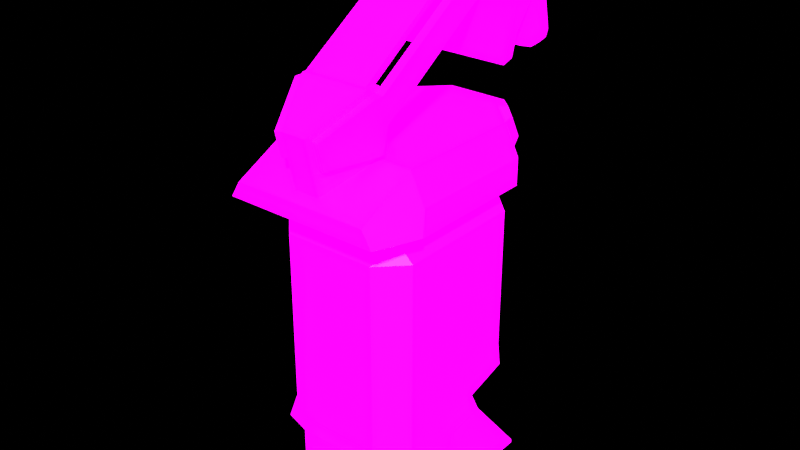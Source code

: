 # Source: 8_Projector.blend  (saved by Blender 3.3.6; exported with 4.5.12 LTS)
import bpy
from mathutils import Matrix  # noqa: F401  (used for matrix-valued properties, if any)

bpy.ops.wm.read_factory_settings(use_empty=True)
scene = bpy.context.scene
scene.name = 'Scene'

# ---- images (referenced by path relative to the original .blend; pixels are not part of the script)
import os
ASSET_DIR = os.environ.get("B2B_ASSET_DIR", "")  # directory of the original .blend (textures are referenced by path, not embedded)
HERE = os.path.dirname(os.path.abspath(__file__))  # packed textures are extracted next to this script under _unpacked/

def load_image(name, relpath, width, height, colorspace="sRGB"):
    """Load a texture the original file referenced (path relative to the .blend, or extracted next to this script)."""
    p = next((c for c in (os.path.join(HERE, relpath), os.path.join(ASSET_DIR, relpath)) if relpath and os.path.exists(c)), "")
    if p:
        img = bpy.data.images.load(p, check_existing=True)
        img.name = name
    else:  # same state as the original file: an image datablock whose file is absent (Cycles renders it pink)
        img = bpy.data.images.new(name, width, height)
        img.source = "FILE"
        img.filepath = "//" + (relpath or name)
    img.colorspace_settings.name = colorspace
    return img
img_8_projector_basecolor_jpg_001 = load_image('8_Projector_BaseColor.jpg.001', '8_Projector_BaseColor.jpg', 1024, 1024, 'sRGB')
img_skylit_garage_4k_hdr = load_image('skylit_garage_4k.hdr', 'skylit_garage_4k.hdr', 1024, 1024, 'Linear Rec.709')

# ---- materials (node trees are filled in below, after node groups)
mat_8_projector = bpy.data.materials.new('8_Projector')

# ---- node groups
ng_auto_smooth = bpy.data.node_groups.new('Auto Smooth', 'GeometryNodeTree')
_s = ng_auto_smooth.interface.new_socket(name='Geometry', in_out='OUTPUT', socket_type='NodeSocketGeometry')
_s = ng_auto_smooth.interface.new_socket(name='Geometry', in_out='INPUT', socket_type='NodeSocketGeometry')
_s = ng_auto_smooth.interface.new_socket(name='Angle', in_out='INPUT', socket_type='NodeSocketFloat')
_s.subtype = 'ANGLE'
_s.min_value = 0.0
_s.max_value = 3.142
ng_auto_smooth.is_modifier = True
_N = ng_auto_smooth.nodes; _L = ng_auto_smooth.links
n0 = _N.new('NodeGroupOutput'); n0.name = 'Group Output'; n0.location = (480, -100)
n1 = _N.new('NodeGroupInput'); n1.name = 'Group Input'; n1.location = (-420, -300)
n2 = _N.new('NodeGroupInput'); n2.name = 'Group Input.001'; n2.location = (-60, -100)
n3 = _N.new('GeometryNodeSetShadeSmooth'); n3.name = 'Set Shade Smooth'; n3.location = (120, -100)
n3.domain = 'EDGE'
n4 = _N.new('GeometryNodeSetShadeSmooth'); n4.name = 'Set Shade Smooth.001'; n4.location = (300, -100)
n5 = _N.new('GeometryNodeInputMeshEdgeAngle'); n5.name = 'Edge Angle'; n5.location = (-420, -220)
n6 = _N.new('GeometryNodeInputEdgeSmooth'); n6.name = 'Is Edge Smooth'; n6.location = (-60, -160)
n7 = _N.new('GeometryNodeInputShadeSmooth'); n7.name = 'Is Face Smooth'; n7.location = (-240, -340)
n8 = _N.new('FunctionNodeBooleanMath'); n8.name = 'Boolean Math'; n8.location = (-60, -220)
n9 = _N.new('FunctionNodeCompare'); n9.name = 'Compare'; n9.location = (-240, -180)
n9.operation = 'LESS_EQUAL'
_L.new(n5.outputs[0], n9.inputs[0])
_L.new(n4.outputs[0], n0.inputs[0])
_L.new(n1.outputs[1], n9.inputs[1])
_L.new(n9.outputs[0], n8.inputs[0])
_L.new(n7.outputs[0], n8.inputs[1])
_L.new(n2.outputs[0], n3.inputs[0])
_L.new(n6.outputs[0], n3.inputs[1])
_L.new(n3.outputs[0], n4.inputs[0])
_L.new(n8.outputs[0], n3.inputs[2])
n0.is_active_output = True

# ---- material node trees
mat_8_projector.use_nodes = True; mat_8_projector.node_tree.nodes.clear()
_N = mat_8_projector.node_tree.nodes; _L = mat_8_projector.node_tree.links
n0 = _N.new('ShaderNodeBsdfPrincipled'); n0.name = 'Principled BSDF'; n0.location = (10, 300)
n0.distribution = 'GGX'
n0.subsurface_method = 'RANDOM_WALK_SKIN'
n0.inputs[3].default_value = 1.45
n0.inputs[28].default_value = 1.0
n1 = _N.new('ShaderNodeOutputMaterial'); n1.name = 'Material Output'; n1.location = (300, 300)
n2 = _N.new('ShaderNodeTexImage'); n2.name = 'Image Texture'; n2.location = (-384, 265)
n2.image = img_8_projector_basecolor_jpg_001
_L.new(n0.outputs[0], n1.inputs[0])
_L.new(n2.outputs[0], n0.inputs[0])
_L.new(n2.outputs[0], n0.inputs[27])
n1.is_active_output = True

# ---- world
world_world = bpy.data.worlds.new('World'); scene.world = world_world
world_world.use_nodes = True; world_world.node_tree.nodes.clear()
_N = world_world.node_tree.nodes; _L = world_world.node_tree.links
n0 = _N.new('ShaderNodeOutputWorld'); n0.name = 'World Output'; n0.location = (457, 298)
n1 = _N.new('ShaderNodeBackground'); n1.name = 'Background'; n1.location = (10, 300)
n2 = _N.new('ShaderNodeMixShader'); n2.name = 'Mix Shader'; n2.location = (207, 308)
n3 = _N.new('ShaderNodeLightPath'); n3.name = 'Light Path'; n3.location = (5, 683)
n4 = _N.new('ShaderNodeBackground'); n4.name = 'Background.001'; n4.location = (10, 157)
n4.inputs[0].default_value = (0.0, 0.0, 0.0, 1.0)
n5 = _N.new('ShaderNodeTexEnvironment'); n5.name = 'Environment Texture'; n5.location = (-458, 295)
n5.image = img_skylit_garage_4k_hdr
n6 = _N.new('ShaderNodeMapping'); n6.name = 'Mapping'; n6.location = (-748, 359)
n6.width = 240
n7 = _N.new('ShaderNodeTexCoord'); n7.name = 'Texture Coordinate'; n7.location = (-958, 342)
_L.new(n5.outputs[0], n1.inputs[0])
_L.new(n2.outputs[0], n0.inputs[0])
_L.new(n1.outputs[0], n2.inputs[1])
_L.new(n4.outputs[0], n2.inputs[2])
_L.new(n3.outputs[0], n2.inputs[0])
_L.new(n6.outputs[0], n5.inputs[0])
_L.new(n7.outputs[0], n6.inputs[0])
n0.is_active_output = True
world_world.color = (0.05088, 0.05088, 0.05088)
world_world.use_sun_shadow = False
world_world.sun_shadow_jitter_overblur = 0.0

# ---- meshes
me_cube_011 = bpy.data.meshes.new('Cube.011')
me_cube_011.from_pydata([(0.08986, 0.4062, 1.066), (0.08986, 0.3938, 1.089), (0.125, 0.3613, 1.089), (0.08108, 0.3851, 1.055), (0.08108, 0.429, 0.9691), (0.08108, 0.3655, 1.093), (0.1482, 0.3642, 0.9691), (0.114, 0.332, 1.093), (0.143, 0.3232, 1.055), (0.1435, 0.3556, 1.066), (0.1464, 0.3891, 0.9966), (0.08986, 0.4417, 0.9966), (-0.08986, 0.4062, 1.066), (-0.08986, 0.3938, 1.089), (-0.125, 0.3613, 1.089), (-0.08108, 0.3851, 1.055), (-0.08108, 0.429, 0.9691), (-0.08108, 0.3655, 1.093), (-0.1482, 0.3642, 0.9691), (-0.114, 0.332, 1.093), (-0.143, 0.3232, 1.055), (-0.1435, 0.3556, 1.066), (-0.1464, 0.3891, 0.9966), (-0.08986, 0.4417, 0.9966), (0.172, -0.07571, 0.8841), (0.172, 0.235, 0.8841), (0.08108, 0.3336, 0.8841), (0.172, -0.1577, 0.8841), (0.08108, 0.4329, 0.9615), (0.08108, 0.3616, 1.1), (0.0637, -0.1455, 1.254), (0.2057, 0.2347, 1.101), (0.1038, -0.1577, 1.1), (0.07132, -0.2305, 1.063), (0.2057, -0.2471, 1.055), (0.235, -0.3364, 0.9615), (0.03882, -0.3033, 1.027), (0.2057, -0.1577, 1.1), (0.2057, -0.07571, 1.1), (0.2057, -0.3364, 1.01), (0.08687, -0.1801, 1.286), (0.08687, -0.1522, 1.286), (0.03882, -0.3426, 1.192), (0.1038, -0.1129, 1.1), (0.1038, -0.1522, 1.286), (0.1038, -0.1971, 1.286), (0.08687, 0.2071, 1.533), (0.0637, 0.2138, 1.501), (0.08687, 0.1792, 1.533), (0.25, -0.07571, 0.931), (0.25, -0.07571, 1.009), (0.25, -0.1577, 1.009), (0.25, -0.1577, 0.931), (0.2734, -0.1937, 0.952), (0.25, 0.235, 0.931), (0.25, 0.2349, 1.009), (0.1833, 0.336, 0.9615), (0.07132, -0.2698, 1.239), (-0.172, -0.07571, 0.8841), (-0.172, 0.235, 0.8841), (-0.08108, 0.3336, 0.8841), (-0.172, -0.1577, 0.8841), (-0.08108, 0.4329, 0.9615), (-0.08108, 0.3616, 1.1), (-0.0637, -0.1455, 1.254), (-0.2057, 0.2347, 1.101), (-0.1038, -0.1577, 1.1), (-0.07132, -0.2305, 1.063), (-0.2057, -0.2471, 1.055), (-0.235, -0.3364, 0.9615), (-0.03882, -0.3033, 1.027), (-0.2057, -0.1577, 1.1), (-0.2057, -0.07571, 1.1), (-0.2057, -0.3364, 1.01), (-0.08687, -0.1801, 1.286), (-0.08687, -0.1522, 1.286), (-0.03882, -0.3426, 1.192), (-0.1038, -0.1129, 1.1), (-0.1038, -0.1522, 1.286), (-0.1038, -0.1971, 1.286), (-0.08687, 0.2071, 1.533), (-0.0637, 0.2138, 1.501), (-0.08687, 0.1792, 1.533), (-0.25, -0.07571, 0.931), (-0.25, -0.07571, 1.009), (-0.25, -0.1577, 1.009), (-0.25, -0.1577, 0.931), (-0.2734, -0.1937, 0.952), (-0.25, 0.235, 0.931), (-0.25, 0.2349, 1.009), (-0.1833, 0.336, 0.9615), (-0.07132, -0.2698, 1.239), (0.2153, 0.3336, 0.0), (0.2153, -0.07571, 0.0), (0.172, -0.07571, 0.8841), (0.2153, -0.07571, 0.4172), (0.155, 0.1739, 0.2735), (0.1774, 0.05632, 0.2462), (0.155, 0.2308, 0.1603), (0.1774, 0.08119, 0.1724), (0.172, 0.235, 0.8841), (0.08108, 0.3336, 0.8841), (0.1167, 0.3337, 0.417), (0.2153, 0.235, 0.4172), (0.1167, 0.3336, 0.8213), (0.1167, 0.3336, 0.5391), (0.1669, 0.2422, 0.6321), (0.1669, 0.2422, 0.751), (0.2153, -0.07571, 0.5391), (0.2153, -0.07571, 0.844), (0.1167, 0.3336, 0.844), (0.1167, 0.3336, 0.5619), (0.2153, 0.235, 0.5391), (0.2153, 0.235, 0.844), (0.1006, 0.2885, 0.7892), (0.1006, 0.2885, 0.594), (0.1992, 0.2511, 0.6114), (0.1992, 0.2511, 0.7718), (0.2153, 0.2468, 0.3388), (0.2153, -0.0457, 0.2569), (0.2153, 0.00676, 0.1139), (0.2153, 0.3336, 0.009902), (0.2153, -0.1382, 0.1139), (0.2153, -0.1382, 0.0), (0.172, -0.1577, 0.8841), (0.2153, -0.1591, 0.3794), (0.1397, -0.2347, 0.3452), (0.2153, -0.1591, 0.2627), (0.1397, -0.2347, 0.2666), (0.2153, -0.1944, 0.2028), (0.1397, -0.2347, 0.5391), (0.2153, -0.1591, 0.5391), (0.1397, -0.2347, 0.844), (0.2153, -0.1591, 0.844), (-0.2153, 0.3336, 0.0), (-0.2153, -0.07571, 0.0), (-0.172, -0.07571, 0.8841), (-0.2153, -0.07571, 0.4172), (-0.155, 0.1739, 0.2735), (-0.1774, 0.05632, 0.2462), (-0.155, 0.2308, 0.1603), (-0.1774, 0.08119, 0.1724), (-0.172, 0.235, 0.8841), (-0.08108, 0.3336, 0.8841), (-0.1167, 0.3337, 0.417), (-0.2153, 0.235, 0.4172), (-0.1167, 0.3336, 0.8213), (-0.1167, 0.3336, 0.5391), (-0.1669, 0.2422, 0.6321), (-0.1669, 0.2422, 0.751), (-0.2153, -0.07571, 0.5391), (-0.2153, -0.07571, 0.844), (-0.1167, 0.3336, 0.844), (-0.1167, 0.3336, 0.5619), (-0.2153, 0.235, 0.5391), (-0.2153, 0.235, 0.844), (-0.1006, 0.2885, 0.7892), (-0.1006, 0.2885, 0.594), (-0.1992, 0.2511, 0.6114), (-0.1992, 0.2511, 0.7718), (-0.2153, 0.2468, 0.3388), (-0.2153, -0.0457, 0.2569), (-0.2153, 0.00676, 0.1139), (-0.2153, 0.3336, 0.009902), (-0.2153, -0.1382, 0.1139), (-0.2153, -0.1382, 0.0), (-0.172, -0.1577, 0.8841), (-0.2153, -0.1591, 0.3794), (-0.1397, -0.2347, 0.3452), (-0.2153, -0.1591, 0.2627), (-0.1397, -0.2347, 0.2666), (-0.2153, -0.1944, 0.2028), (-0.1397, -0.2347, 0.5391), (-0.2153, -0.1591, 0.5391), (-0.1397, -0.2347, 0.844), (-0.2153, -0.1591, 0.844), (0.06851, -0.3341, 1.182), (0.1298, -0.1969, 1.269), (0.06842, -0.3164, 1.107), (0.128, -0.1655, 1.116), (0.1291, -0.1655, 1.27), (0.1291, -0.1487, 1.19), (0.1038, -0.1488, 1.19), (0.1038, -0.1657, 1.27), (0.1031, -0.1614, 1.117), (0.04501, -0.3072, 1.109), (0.1049, -0.1926, 1.27), (0.04509, -0.3249, 1.184), (0.102, 0.2272, 1.441), (0.102, 0.2104, 1.52), (0.1273, 0.2274, 1.441), (0.1273, 0.2105, 1.52), (-0.06851, -0.3341, 1.182), (-0.1298, -0.1969, 1.269), (-0.06842, -0.3164, 1.107), (-0.128, -0.1655, 1.116), (-0.1291, -0.1655, 1.27), (-0.1291, -0.1487, 1.19), (-0.1038, -0.1488, 1.19), (-0.1038, -0.1657, 1.27), (-0.1031, -0.1614, 1.117), (-0.04501, -0.3072, 1.109), (-0.1049, -0.1926, 1.27), (-0.04509, -0.3249, 1.184), (-0.102, 0.2272, 1.441), (-0.102, 0.2104, 1.52), (-0.1273, 0.2274, 1.441), (-0.1273, 0.2105, 1.52), (0.1299, 0.2071, 1.533), (0.1299, 0.2363, 1.401), (0.1299, 0.2441, 1.541), (0.1299, 0.2729, 1.41), (0.08874, 0.1966, 1.58), (0.08362, 0.236, 1.577), (0.2163, 0.2363, 1.401), (0.2163, 0.2148, 1.498), (0.2053, 0.2725, 1.412), (0.2053, 0.2533, 1.499), (0.07942, 0.2722, 1.238), (0.07942, 0.3064, 1.259), (0.1576, 0.3064, 1.259), (0.1658, 0.2722, 1.238), (0.2163, 0.2729, 1.41), (0.1658, 0.3088, 1.248), (0.08874, 0.2336, 1.588), (0.1232, 0.2461, 1.532), (0.2163, 0.2517, 1.506), (0.07942, 0.3088, 1.248), (0.1911, 0.2542, 1.319), (0.1911, 0.2908, 1.329), (0.1047, 0.2542, 1.319), (0.1047, 0.2896, 1.335), (0.1814, 0.2894, 1.336), (0.08874, 0.2735, 1.597), (0.1299, 0.2839, 1.55), (0.2163, 0.3127, 1.419), (0.2163, 0.2916, 1.515), (0.08362, 0.2759, 1.586), (0.1232, 0.2859, 1.541), (0.2053, 0.3124, 1.421), (0.2053, 0.2932, 1.508), (-0.1299, 0.2071, 1.533), (-0.1299, 0.2363, 1.401), (-0.1299, 0.2441, 1.541), (-0.1299, 0.2729, 1.41), (-0.08874, 0.1966, 1.58), (-0.08362, 0.236, 1.577), (-0.2163, 0.2363, 1.401), (-0.2163, 0.2148, 1.498), (-0.2053, 0.2725, 1.412), (-0.2053, 0.2533, 1.499), (-0.07942, 0.2722, 1.238), (-0.07942, 0.3064, 1.259), (-0.1576, 0.3064, 1.259), (-0.1658, 0.2722, 1.238), (-0.2163, 0.2729, 1.41), (-0.1658, 0.3088, 1.248), (-0.08874, 0.2336, 1.588), (-0.1232, 0.2461, 1.532), (-0.2163, 0.2517, 1.506), (-0.07942, 0.3088, 1.248), (-0.1911, 0.2542, 1.319), (-0.1911, 0.2908, 1.329), (-0.1047, 0.2542, 1.319), (-0.1047, 0.2896, 1.335), (-0.1814, 0.2894, 1.336), (-0.08874, 0.2735, 1.597), (-0.1299, 0.2839, 1.55), (-0.2163, 0.3127, 1.419), (-0.2163, 0.2916, 1.515), (-0.08362, 0.2759, 1.586), (-0.1232, 0.2859, 1.541), (-0.2053, 0.3124, 1.421), (-0.2053, 0.2932, 1.508), (0.2349, 0.2897, 1.551), (0.1661, 0.2841, 1.576), (0.1963, 0.2795, 1.597), (0.2259, 0.2841, 1.576), (0.1661, 0.2897, 1.551), (0.1653, 0.2787, 1.601), (0.2349, 0.3167, 1.557), (0.1661, 0.3198, 1.584), (0.1918, 0.3177, 1.594), (0.2259, 0.3112, 1.582), (0.1661, 0.3254, 1.559), (0.1653, 0.3057, 1.607), (0.2139, 0.3212, 1.578), (0.1963, 0.3065, 1.603), (0.1657, 0.317, 1.597), (0.2223, 0.3254, 1.559), (-0.2349, 0.2897, 1.551), (-0.1661, 0.2841, 1.576), (-0.1963, 0.2795, 1.597), (-0.2259, 0.2841, 1.576), (-0.1661, 0.2897, 1.551), (-0.1653, 0.2787, 1.601), (-0.2349, 0.3167, 1.557), (-0.1661, 0.3198, 1.584), (-0.1918, 0.3177, 1.594), (-0.2259, 0.3112, 1.582), (-0.1661, 0.3254, 1.559), (-0.1653, 0.3057, 1.607), (-0.2139, 0.3212, 1.578), (-0.1963, 0.3065, 1.603), (-0.1657, 0.317, 1.597), (-0.2223, 0.3254, 1.559), (0.2349, 0.3404, 1.321), (0.1661, 0.3459, 1.296), (0.1963, 0.3506, 1.275), (0.2259, 0.3459, 1.296), (0.1661, 0.3404, 1.321), (0.1653, 0.3514, 1.271), (0.2349, 0.3674, 1.327), (0.1661, 0.3817, 1.304), (0.1918, 0.3839, 1.294), (0.2259, 0.373, 1.302), (0.1661, 0.3761, 1.329), (0.1653, 0.3784, 1.277), (0.2139, 0.3804, 1.309), (0.1963, 0.3776, 1.281), (0.1657, 0.3845, 1.291), (0.2223, 0.3761, 1.329), (-0.2349, 0.3404, 1.321), (-0.1661, 0.3459, 1.296), (-0.1963, 0.3506, 1.275), (-0.2259, 0.3459, 1.296), (-0.1661, 0.3404, 1.321), (-0.1653, 0.3514, 1.271), (-0.2349, 0.3674, 1.327), (-0.1661, 0.3817, 1.304), (-0.1918, 0.3839, 1.294), (-0.2259, 0.373, 1.302), (-0.1661, 0.3761, 1.329), (-0.1653, 0.3784, 1.277), (-0.2139, 0.3804, 1.309), (-0.1963, 0.3776, 1.281), (-0.1657, 0.3845, 1.291), (-0.2223, 0.3761, 1.329), (3.457e-09, 0.3219, 0.643), (-0.01859, 0.3219, 0.6467), (3.811e-09, 0.1533, 0.6064), (3.811e-09, 0.2985, 0.6064), (-0.0326, 0.1533, 0.6129), (-0.0326, 0.2985, 0.6129), (-0.06024, 0.1533, 0.6313), (-0.06024, 0.2985, 0.6313), (-0.07871, 0.1533, 0.659), (-0.07871, 0.2985, 0.659), (-0.0852, 0.1533, 0.6916), (-0.0852, 0.2985, 0.6916), (-0.07871, 0.1533, 0.7242), (-0.07871, 0.2985, 0.7242), (-0.06024, 0.1533, 0.7518), (-0.06024, 0.2985, 0.7518), (-0.0326, 0.1533, 0.7703), (-0.0326, 0.2985, 0.7703), (3.811e-09, 0.1533, 0.7768), (3.811e-09, 0.2985, 0.7768), (0.0326, 0.1533, 0.7703), (0.0326, 0.2985, 0.7703), (0.06024, 0.1533, 0.7518), (0.06024, 0.2985, 0.7518), (0.07871, 0.1533, 0.7242), (0.07871, 0.2985, 0.7242), (0.0852, 0.1533, 0.6916), (0.0852, 0.2985, 0.6916), (0.07871, 0.1533, 0.659), (0.07871, 0.2985, 0.659), (0.06024, 0.1533, 0.6313), (0.06024, 0.2985, 0.6313), (0.0326, 0.1533, 0.6129), (0.0326, 0.2985, 0.6129), (-0.03435, 0.3219, 0.6572), (-0.04488, 0.3219, 0.673), (-0.04858, 0.3219, 0.6916), (-0.04488, 0.3219, 0.7102), (-0.03435, 0.3219, 0.7259), (-0.01859, 0.3219, 0.7364), (3.457e-09, 0.3219, 0.7401), (0.01859, 0.3219, 0.7364), (0.03435, 0.3219, 0.7259), (0.04488, 0.3219, 0.7102), (0.04858, 0.3219, 0.6916), (0.04488, 0.3219, 0.673), (0.03435, 0.3219, 0.6572), (0.01859, 0.3219, 0.6467), (3.457e-09, 0.3219, 0.6279), (0.02436, 0.3219, 0.6328), (0.04501, 0.3219, 0.6466), (0.05881, 0.3219, 0.6672), (0.06366, 0.3219, 0.6916), (0.05881, 0.3219, 0.7159), (0.04501, 0.3219, 0.7366), (0.02436, 0.3219, 0.7504), (3.457e-09, 0.3219, 0.7552), (-0.02436, 0.3219, 0.7504), (-0.04501, 0.3219, 0.7366), (-0.05881, 0.3219, 0.7159), (-0.06366, 0.3219, 0.6916), (-0.05881, 0.3219, 0.6672), (-0.04501, 0.3219, 0.6466), (-0.02436, 0.3219, 0.6328), (3.636e-09, 0.2968, 0.6571), (0.01321, 0.2968, 0.6597), (0.0244, 0.2968, 0.6672), (0.03189, 0.2968, 0.6784), (0.03451, 0.2968, 0.6916), (0.03189, 0.2968, 0.7048), (0.0244, 0.2968, 0.716), (0.01321, 0.2968, 0.7235), (3.636e-09, 0.2968, 0.7261), (-0.01321, 0.2968, 0.7235), (-0.0244, 0.2968, 0.716), (-0.03189, 0.2968, 0.7048), (-0.03451, 0.2968, 0.6916), (-0.03189, 0.2968, 0.6784), (-0.0244, 0.2968, 0.6672), (-0.01321, 0.2968, 0.6597), (3.636e-09, 0.3156, 0.6571), (0.01321, 0.3156, 0.6597), (0.0244, 0.3156, 0.6672), (0.03189, 0.3156, 0.6784), (0.03451, 0.3156, 0.6916), (0.03189, 0.3156, 0.7048), (0.0244, 0.3156, 0.716), (0.01321, 0.3156, 0.7235), (3.636e-09, 0.3156, 0.7261), (-0.01321, 0.3156, 0.7235), (-0.0244, 0.3156, 0.716), (-0.03189, 0.3156, 0.7048), (-0.03451, 0.3156, 0.6916), (-0.03189, 0.3156, 0.6784), (-0.0244, 0.3156, 0.6672), (-0.01321, 0.3156, 0.6597), (-0.025, 0.3183, 0.6922), (-0.01401, 0.3195, 0.7056), (-0.000593, 0.3183, 0.7166), (-0.01321, 0.3197, 0.6784), (-1.118e-08, 0.3218, 0.6916), (0.01321, 0.3197, 0.7048), (0.000593, 0.3183, 0.6666), (0.01401, 0.3195, 0.6776), (0.025, 0.3183, 0.691), (1.218e-08, 0.2461, 1.532), (1.218e-08, 0.2729, 1.41), (0.117, 0.2729, 1.41), (0.117, 0.2461, 1.532), (1.218e-08, 0.3054, 1.262), (0.08236, 0.2725, 1.538), (0.117, 0.2725, 1.538), (1.218e-08, 0.2725, 1.538), (1.218e-08, 0.2993, 1.416), (0.117, 0.2993, 1.416), (0.08022, 0.2993, 1.416), (1.218e-08, 0.3318, 1.267), (0.08304, 0.2374, 1.571), (1.218e-08, 0.2374, 1.571), (0.08304, 0.2638, 1.577), (1.218e-08, 0.2638, 1.577), (0.117, 0.2969, 1.3), (0.07745, 0.3054, 1.262), (0.07745, 0.3318, 1.267), (0.117, 0.3233, 1.306), (-0.117, 0.2729, 1.41), (-0.117, 0.2461, 1.532), (-0.08236, 0.2725, 1.538), (-0.117, 0.2725, 1.538), (-0.117, 0.2993, 1.416), (-0.08022, 0.2993, 1.416), (-0.08304, 0.2374, 1.571), (-0.08304, 0.2638, 1.577), (-0.117, 0.2969, 1.3), (-0.07745, 0.3054, 1.262), (-0.07745, 0.3318, 1.267), (-0.117, 0.3233, 1.306)], [], [(4, 3, 15, 16), (3, 4, 6, 8), (5, 3, 8, 7), (18, 20, 21, 22), (1, 0, 12, 13), (6, 10, 9, 8), (1, 2, 9, 0), (8, 9, 2, 7), (7, 2, 1, 5), (20, 19, 14, 21), (0, 9, 10, 11), (0, 11, 23, 12), (23, 16, 18, 22), (10, 6, 4, 11), (15, 20, 18, 16), (17, 19, 20, 15), (17, 5, 1, 13), (13, 12, 21, 14), (23, 11, 4, 16), (19, 17, 13, 14), (12, 23, 22, 21), (58, 59, 60, 26, 25, 24), (28, 26, 60, 62), (29, 28, 62, 63), (42, 57, 91, 76), (34, 39, 35, 53), (25, 54, 49, 24), (50, 38, 37, 51), (55, 31, 38, 50), (29, 56, 28), (53, 35, 27, 52), (43, 44, 45, 32), (65, 72, 38, 31), (63, 65, 31, 29), (25, 26, 28, 56, 54), (70, 36, 42, 76), (30, 47, 46, 41), (77, 43, 38, 72), (32, 37, 38, 43), (33, 34, 37, 32), (39, 36, 70, 73), (57, 45, 79, 91), (61, 27, 35, 69), (64, 30, 43, 77), (73, 69, 35, 39), (33, 57, 42, 36), (41, 44, 43, 30), (45, 40, 74, 79), (80, 82, 48, 46), (40, 45, 44, 41), (47, 30, 64, 81), (46, 47, 81, 80), (41, 46, 48, 40), (32, 45, 57, 33), (51, 53, 52), (54, 56, 55), (50, 49, 54, 55), (51, 52, 49, 50), (24, 49, 52, 27), (74, 40, 48, 82), (36, 39, 34, 33), (37, 34, 53, 51), (31, 55, 56, 29), (68, 87, 69, 73), (59, 58, 83, 88), (84, 85, 71, 72), (89, 84, 72, 65), (63, 62, 90), (87, 86, 61, 69), (77, 66, 79, 78), (59, 88, 90, 62, 60), (64, 75, 80, 81), (66, 77, 72, 71), (67, 66, 71, 68), (67, 70, 76, 91), (75, 64, 77, 78), (74, 75, 78, 79), (75, 74, 82, 80), (66, 67, 91, 79), (85, 86, 87), (88, 89, 90), (84, 89, 88, 83), (85, 84, 83, 86), (58, 61, 86, 83), (70, 67, 68, 73), (71, 85, 87, 68), (65, 63, 90, 89), (98, 140, 138, 96), (112, 103, 102, 105), (118, 103, 95, 119), (136, 94, 100, 101, 143, 142), (98, 96, 97, 99), (92, 121, 120, 93), (138, 160, 118, 96), (102, 103, 118), (103, 112, 108, 95), (102, 144, 147, 105), (113, 100, 94, 109), (100, 113, 110, 101), (111, 153, 157, 115), (113, 109, 108, 112), (106, 115, 114, 107), (118, 160, 144, 102), (146, 152, 110, 104), (116, 117, 113, 112), (111, 116, 112, 105), (117, 104, 110, 113), (156, 146, 104, 114), (106, 107, 117, 116), (115, 106, 116, 111), (107, 114, 104, 117), (105, 147, 153, 111), (136, 166, 124, 94), (93, 120, 122, 123), (120, 119, 127, 129, 122), (174, 132, 124, 166), (110, 152, 143, 101), (134, 92, 93, 135), (164, 122, 129, 171), (115, 157, 156, 114), (92, 134, 163, 121), (121, 163, 140, 98), (97, 96, 118, 119), (99, 97, 119, 120), (98, 99, 120, 121), (128, 170, 171, 129), (109, 94, 124, 133), (108, 109, 133, 131), (95, 108, 131, 125), (168, 126, 130, 172), (3, 5, 17, 15), (165, 123, 122, 164), (170, 128, 126, 168), (127, 128, 129), (132, 133, 124), (126, 128, 127, 125), (131, 133, 132, 130), (130, 126, 125, 131), (119, 95, 125, 127), (174, 172, 130, 132), (154, 147, 144, 145), (160, 161, 137, 145), (140, 141, 139, 138), (134, 135, 162, 163), (144, 160, 145), (145, 137, 150, 154), (155, 151, 136, 142), (142, 143, 152, 155), (155, 154, 150, 151), (148, 149, 156, 157), (158, 154, 155, 159), (153, 147, 154, 158), (159, 155, 152, 146), (148, 158, 159, 149), (157, 153, 158, 148), (149, 159, 146, 156), (135, 165, 164, 162), (162, 164, 171, 169, 161), (139, 161, 160, 138), (141, 162, 161, 139), (140, 163, 162, 141), (151, 175, 166, 136), (150, 173, 175, 151), (137, 167, 173, 150), (169, 171, 170), (174, 166, 175), (168, 167, 169, 170), (173, 172, 174, 175), (172, 173, 167, 168), (161, 169, 167, 137), (182, 184, 186, 183), (184, 185, 187, 186), (187, 176, 177, 186), (185, 178, 176, 187), (182, 181, 179, 184), (186, 177, 180, 183), (179, 177, 176, 178), (181, 180, 177, 179), (184, 179, 178, 185), (182, 188, 190, 181), (189, 191, 190, 188), (183, 189, 188, 182), (180, 191, 189, 183), (181, 190, 191, 180), (198, 199, 202, 200), (200, 202, 203, 201), (203, 202, 193, 192), (201, 203, 192, 194), (198, 200, 195, 197), (202, 199, 196, 193), (195, 194, 192, 193), (197, 195, 193, 196), (200, 201, 194, 195), (198, 197, 206, 204), (205, 204, 206, 207), (199, 198, 204, 205), (196, 199, 205, 207), (197, 196, 207, 206), (225, 211, 244, 258), (245, 212, 224, 257), (208, 215, 226, 210), (210, 224, 212, 208), (228, 221, 223, 229), (213, 225, 258, 246), (241, 208, 212, 245), (227, 218, 251, 260), (214, 222, 226, 215), (225, 217, 216, 211), (209, 214, 215, 208), (230, 218, 221, 228), (264, 231, 219, 252), (227, 223, 221, 218), (230, 209, 242, 263), (232, 220, 219, 231), (233, 237, 270, 266), (232, 229, 223, 220), (210, 234, 233, 224), (232, 239, 235, 229), (257, 224, 233, 266), (225, 238, 240, 217), (244, 211, 231, 264), (220, 223, 227, 219), (216, 239, 232), (252, 219, 227, 260), (216, 232, 231, 211), (218, 230, 263, 251), (209, 230, 228, 214), (214, 228, 229, 222), (237, 213, 246, 270), (237, 233, 234, 238), (240, 236, 235, 239), (238, 234, 236, 240), (226, 236, 234, 210), (213, 237, 238, 225), (275, 279, 295, 291), (229, 235, 222), (222, 235, 236, 226), (217, 240, 239, 216), (241, 243, 259, 248), (243, 241, 245, 257), (261, 262, 256, 254), (247, 248, 259, 255), (258, 244, 249, 250), (242, 241, 248, 247), (263, 261, 254, 251), (260, 251, 254, 256), (265, 264, 252, 253), (265, 253, 256, 262), (243, 257, 266, 267), (265, 262, 268, 272), (258, 250, 273, 271), (253, 252, 260, 256), (249, 265, 272), (249, 244, 264, 265), (242, 247, 261, 263), (247, 255, 262, 261), (270, 271, 267, 266), (273, 272, 268, 269), (271, 273, 269, 267), (259, 243, 267, 269), (246, 258, 271, 270), (262, 255, 268), (255, 259, 269, 268), (250, 249, 272, 273), (275, 277, 276, 279), (294, 290, 322, 326), (288, 281, 297, 304), (278, 274, 277, 275), (284, 289, 321, 316), (278, 275, 291, 294), (281, 288, 282, 286), (305, 300, 332, 337), (295, 279, 285, 301), (284, 281, 286, 289), (280, 274, 306, 312), (281, 284, 300, 297), (285, 288, 304, 301), (274, 280, 283, 277), (321, 289, 280, 312), (277, 283, 287, 276), (276, 287, 285, 279), (282, 287, 283, 286), (311, 307, 323, 327), (286, 283, 280, 289), (278, 294, 326, 310), (288, 285, 287, 282), (291, 295, 292, 293), (294, 291, 293, 290), (300, 284, 316, 332), (297, 302, 298, 304), (300, 305, 302, 297), (290, 296, 328, 322), (290, 293, 299, 296), (337, 328, 296, 305), (293, 292, 303, 299), (292, 295, 301, 303), (298, 302, 299, 303), (302, 305, 296, 299), (304, 298, 303, 301), (307, 311, 308, 309), (313, 320, 336, 329), (310, 307, 309, 306), (307, 310, 326, 323), (313, 318, 314, 320), (327, 333, 317, 311), (316, 321, 318, 313), (316, 313, 329, 332), (320, 317, 333, 336), (306, 309, 315, 312), (309, 308, 319, 315), (308, 311, 317, 319), (314, 318, 315, 319), (274, 278, 310, 306), (318, 321, 312, 315), (320, 314, 319, 317), (323, 325, 324, 327), (326, 322, 325, 323), (329, 336, 330, 334), (332, 329, 334, 337), (322, 328, 331, 325), (325, 331, 335, 324), (324, 335, 333, 327), (330, 335, 331, 334), (334, 331, 328, 337), (336, 333, 335, 330), (347, 399, 400, 345), (340, 342, 343, 341), (367, 389, 390, 365), (342, 344, 345, 343), (361, 392, 393, 359), (344, 346, 347, 345), (355, 395, 396, 353), (346, 348, 349, 347), (349, 398, 399, 347), (348, 350, 351, 349), (343, 401, 386, 341), (350, 352, 353, 351), (341, 386, 387, 371), (352, 354, 355, 353), (369, 388, 389, 367), (354, 356, 357, 355), (363, 391, 392, 361), (356, 358, 359, 357), (357, 394, 395, 355), (358, 360, 361, 359), (351, 397, 398, 349), (360, 362, 363, 361), (345, 400, 401, 343), (362, 364, 365, 363), (371, 387, 388, 369), (364, 366, 367, 365), (365, 390, 391, 363), (366, 368, 369, 367), (359, 393, 394, 357), (382, 406, 407, 381), (368, 370, 371, 369), (353, 396, 397, 351), (370, 340, 341, 371), (385, 387, 386, 338), (384, 388, 387, 385), (383, 389, 388, 384), (382, 390, 389, 383), (381, 391, 390, 382), (380, 392, 391, 381), (379, 393, 392, 380), (378, 394, 393, 379), (377, 395, 394, 378), (376, 396, 395, 377), (375, 397, 396, 376), (374, 398, 397, 375), (373, 399, 398, 374), (372, 400, 399, 373), (339, 401, 400, 372), (338, 386, 401, 339), (411, 427, 428, 412), (374, 414, 415, 373), (381, 407, 408, 380), (373, 415, 416, 372), (380, 408, 409, 379), (372, 416, 417, 339), (379, 409, 410, 378), (338, 402, 403, 385), (339, 417, 402, 338), (378, 410, 411, 377), (385, 403, 404, 384), (377, 411, 412, 376), (384, 404, 405, 383), (376, 412, 413, 375), (383, 405, 406, 382), (375, 413, 414, 374), (422, 421, 442, 423), (404, 420, 421, 405), (412, 428, 429, 413), (405, 421, 422, 406), (413, 429, 430, 414), (406, 422, 423, 407), (414, 430, 431, 415), (407, 423, 424, 408), (415, 431, 432, 416), (408, 424, 425, 409), (416, 432, 433, 417), (409, 425, 426, 410), (402, 418, 419, 403), (417, 433, 418, 402), (410, 426, 427, 411), (403, 419, 420, 404), (434, 431, 430, 429), (436, 435, 428, 427), (437, 432, 431, 434), (439, 438, 435, 436), (440, 433, 432, 437), (442, 441, 438, 439), (419, 418, 433, 440), (421, 420, 441, 442), (435, 434, 429, 428), (425, 436, 427, 426), (438, 437, 434, 435), (424, 439, 436, 425), (441, 440, 437, 438), (423, 442, 439, 424), (420, 419, 440, 441), (58, 24, 27, 61), (123, 165, 135, 93), (209, 208, 241, 242), (444, 445, 446, 443), (447, 454, 461, 460), (453, 448, 449, 452), (452, 462, 461, 453), (445, 444, 447, 460, 459), (445, 452, 449, 446), (446, 455, 456, 443), (453, 461, 454, 451), (455, 457, 458, 456), (448, 457, 449), (449, 457, 455, 446), (461, 462, 459, 460), (459, 462, 452, 445), (450, 458, 457, 448), (451, 450, 448, 453), (444, 443, 464, 463), (447, 472, 473, 454), (468, 467, 466, 465), (467, 468, 473, 474), (463, 471, 472, 447, 444), (463, 464, 466, 467), (464, 443, 456, 469), (468, 451, 454, 473), (469, 456, 458, 470), (465, 466, 470), (466, 464, 469, 470), (473, 472, 471, 474), (471, 463, 467, 474), (450, 465, 470, 458), (451, 468, 465, 450)])
me_cube_011.polygons.foreach_set('use_smooth', [True] * 454)
_k = set([(0, 1), (0, 11), (1, 2), (1, 13), (2, 7), (2, 9), (3, 4), (3, 5), (4, 6), (4, 16), (5, 7), (5, 17), (6, 8), (6, 10), (7, 8), (8, 9), (9, 10), (10, 11), (11, 23), (12, 13), (12, 23), (13, 14), (14, 19), (14, 21), (15, 16), (15, 17), (16, 18), (17, 19), (18, 20), (18, 22), (19, 20), (20, 21), (21, 22), (22, 23), (25, 26), (26, 60), (28, 29), (28, 56), (28, 62), (29, 31), (29, 63), (30, 41), (30, 47), (30, 64), (31, 38), (31, 55), (32, 33), (32, 43), (33, 36), (34, 37), (34, 39), (35, 39), (35, 53), (35, 69), (36, 42), (36, 70), (37, 38), (37, 51), (39, 73), (40, 41), (40, 48), (41, 44), (42, 57), (42, 76), (43, 44), (43, 77), (44, 45), (45, 57), (46, 47), (46, 48), (46, 80), (47, 81), (49, 52), (49, 54), (51, 53), (52, 53), (54, 56), (55, 56), (59, 60), (62, 63), (62, 90), (63, 65), (64, 75), (64, 81), (65, 72), (65, 89), (66, 67), (66, 77), (67, 70), (68, 71), (68, 73), (69, 73), (69, 87), (70, 76), (71, 72), (71, 85), (74, 75), (74, 82), (75, 78), (76, 91), (77, 78), (78, 79), (79, 91), (80, 81), (80, 82), (83, 86), (83, 88), (85, 87), (86, 87), (88, 90), (89, 90), (92, 93), (92, 121), (92, 134), (93, 123), (94, 100), (94, 124), (96, 97), (96, 98), (96, 118), (96, 138), (97, 119), (98, 99), (98, 121), (98, 140), (99, 120), (100, 101), (101, 110), (101, 143), (102, 103), (102, 105), (102, 118), (102, 144), (103, 112), (103, 118), (104, 110), (104, 117), (104, 146), (105, 111), (106, 107), (106, 115), (106, 116), (107, 114), (107, 117), (109, 113), (109, 133), (111, 116), (111, 153), (112, 113), (114, 156), (115, 157), (116, 117), (118, 119), (120, 121), (122, 123), (122, 129), (123, 165), (125, 127), (125, 131), (126, 128), (126, 130), (127, 128), (127, 129), (128, 129), (130, 132), (131, 133), (132, 133), (132, 174), (134, 135), (134, 163), (135, 165), (136, 142), (136, 166), (138, 139), (138, 140), (138, 160), (139, 161), (140, 141), (140, 163), (141, 162), (142, 143), (143, 152), (144, 145), (144, 147), (144, 160), (145, 154), (145, 160), (146, 152), (146, 159), (147, 153), (148, 149), (148, 157), (148, 158), (149, 156), (149, 159), (151, 155), (151, 175), (153, 158), (154, 155), (158, 159), (160, 161), (162, 163), (164, 165), (164, 171), (167, 169), (167, 173), (168, 170), (168, 172), (169, 170), (169, 171), (170, 171), (172, 174), (173, 175), (174, 175), (176, 177), (176, 178), (176, 187), (177, 180), (178, 179), (178, 185), (179, 181), (179, 184), (180, 191), (181, 182), (181, 190), (182, 184), (182, 188), (183, 186), (183, 189), (184, 185), (185, 187), (186, 187), (188, 189), (188, 190), (189, 191), (190, 191), (192, 193), (192, 194), (192, 203), (193, 196), (194, 195), (194, 201), (195, 197), (195, 200), (196, 207), (197, 198), (197, 206), (198, 200), (198, 204), (199, 202), (199, 205), (200, 201), (201, 203), (202, 203), (204, 205), (204, 206), (205, 207), (206, 207), (208, 212), (208, 215), (212, 224), (212, 245), (213, 225), (213, 237), (213, 246), (214, 215), (214, 228), (215, 226), (216, 217), (216, 232), (217, 225), (217, 240), (218, 221), (218, 251), (221, 223), (221, 228), (223, 227), (223, 229), (224, 233), (226, 236), (227, 260), (229, 235), (232, 239), (233, 234), (233, 266), (234, 236), (235, 236), (237, 238), (237, 270), (238, 240), (239, 240), (241, 245), (241, 248), (245, 257), (246, 258), (246, 270), (247, 248), (247, 261), (248, 259), (249, 250), (249, 265), (250, 258), (250, 273), (251, 254), (254, 256), (254, 261), (256, 260), (256, 262), (257, 266), (259, 269), (262, 268), (265, 272), (266, 267), (267, 269), (268, 269), (270, 271), (271, 273), (272, 273), (274, 277), (274, 306), (276, 277), (276, 279), (279, 295), (280, 283), (280, 312), (283, 287), (285, 287), (285, 301), (290, 293), (290, 322), (292, 293), (292, 295), (296, 299), (296, 328), (299, 303), (301, 303), (306, 309), (308, 309), (308, 311), (311, 327), (312, 315), (315, 319), (317, 319), (317, 333), (322, 325), (324, 325), (324, 327), (328, 331), (331, 335), (333, 335), (338, 339), (338, 385), (339, 372), (340, 342), (340, 370), (341, 343), (341, 371), (342, 344), (343, 345), (344, 346), (345, 347), (346, 348), (347, 349), (348, 350), (349, 351), (350, 352), (351, 353), (352, 354), (353, 355), (354, 356), (355, 357), (356, 358), (357, 359), (358, 360), (359, 361), (360, 362), (361, 363), (362, 364), (363, 365), (364, 366), (365, 367), (366, 368), (367, 369), (368, 370), (369, 371), (372, 373), (373, 374), (374, 375), (375, 376), (376, 377), (377, 378), (378, 379), (379, 380), (380, 381), (381, 382), (382, 383), (383, 384), (384, 385), (386, 387), (386, 401), (387, 388), (388, 389), (389, 390), (390, 391), (391, 392), (392, 393), (393, 394), (394, 395), (395, 396), (396, 397), (397, 398), (398, 399), (399, 400), (400, 401), (402, 403), (402, 417), (403, 404), (404, 405), (405, 406), (406, 407), (407, 408), (408, 409), (409, 410), (410, 411), (411, 412), (412, 413), (413, 414), (414, 415), (415, 416), (416, 417), (418, 419), (418, 433), (419, 420), (420, 421), (421, 422), (422, 423), (423, 424), (424, 425), (425, 426), (426, 427), (427, 428), (428, 429), (429, 430), (430, 431), (431, 432), (432, 433), (445, 446), (445, 459), (446, 449), (446, 455), (447, 460), (447, 472), (449, 452), (449, 457), (452, 462), (454, 461), (454, 473), (455, 456), (455, 457), (456, 469), (457, 458), (458, 470), (459, 460), (459, 462), (460, 461), (461, 462), (463, 464), (463, 471), (464, 466), (464, 469), (466, 467), (466, 470), (467, 474), (469, 470), (471, 472), (471, 474), (472, 473), (473, 474)])
me_cube_011.attributes.new('sharp_edge', 'BOOLEAN', 'EDGE').data.foreach_set('value', [ (min(e.vertices), max(e.vertices)) in _k for e in me_cube_011.edges])
_k = {(3, 5): 1.0, (4, 6): 1.0, (5, 7): 1.0, (7, 8): 1.0, (3, 4): 1.0, (6, 8): 1.0, (2, 9): 1.0, (1, 2): 1.0, (0, 1): 1.0, (10, 11): 1.0, (6, 10): 1.0, (9, 10): 1.0, (0, 11): 1.0, (8, 9): 1.0, (2, 7): 1.0, (4, 16): 1.0, (5, 17): 1.0, (15, 17): 1.0, (16, 18): 1.0, (17, 19): 1.0, (19, 20): 1.0, (15, 16): 1.0, (18, 20): 1.0, (14, 21): 1.0, (13, 14): 1.0, (12, 13): 1.0, (1, 13): 1.0, (22, 23): 1.0, (11, 23): 1.0, (18, 22): 1.0, (21, 22): 1.0, (12, 23): 1.0, (20, 21): 1.0, (14, 19): 1.0, (25, 26): 1.0, (28, 29): 1.0, (31, 38): 1.0, (37, 38): 1.0, (32, 33): 1.0, (34, 37): 1.0, (29, 31): 1.0, (43, 44): 1.0, (34, 39): 1.0, (35, 39): 1.0, (45, 57): 1.0, (32, 43): 1.0, (33, 36): 1.0, (44, 45): 1.0, (42, 57): 1.0, (36, 42): 1.0, (30, 41): 1.0, (40, 41): 1.0, (41, 44): 1.0, (46, 47): 1.0, (46, 48): 1.0, (40, 48): 1.0, (30, 47): 1.0, (51, 53): 1.0, (52, 53): 1.0, (54, 56): 1.0, (55, 56): 1.0, (49, 54): 1.0, (49, 52): 1.0, (31, 55): 1.0, (37, 51): 1.0, (35, 53): 1.0, (28, 56): 1.0, (59, 60): 1.0, (26, 60): 1.0, (28, 62): 1.0, (29, 63): 1.0, (62, 63): 1.0, (65, 72): 1.0, (71, 72): 1.0, (66, 67): 1.0, (68, 71): 1.0, (63, 65): 1.0, (77, 78): 1.0, (68, 73): 1.0, (35, 69): 1.0, (39, 73): 1.0, (69, 73): 1.0, (79, 91): 1.0, (66, 77): 1.0, (67, 70): 1.0, (43, 77): 1.0, (36, 70): 1.0, (78, 79): 1.0, (76, 91): 1.0, (42, 76): 1.0, (70, 76): 1.0, (64, 75): 1.0, (30, 64): 1.0, (74, 75): 1.0, (75, 78): 1.0, (46, 80): 1.0, (80, 81): 1.0, (47, 81): 1.0, (80, 82): 1.0, (74, 82): 1.0, (64, 81): 1.0, (85, 87): 1.0, (86, 87): 1.0, (88, 90): 1.0, (89, 90): 1.0, (83, 88): 1.0, (83, 86): 1.0, (65, 89): 1.0, (71, 85): 1.0, (69, 87): 1.0, (62, 90): 1.0, (92, 121): 1.0, (92, 93): 1.0, (103, 118): 1.0, (102, 118): 1.0, (118, 119): 1.0, (96, 98): 1.0, (120, 121): 1.0, (102, 103): 1.0, (100, 101): 1.0, (94, 100): 1.0, (112, 113): 1.0, (109, 113): 1.0, (102, 105): 1.0, (101, 110): 1.0, (103, 112): 1.0, (116, 117): 1.0, (111, 116): 1.0, (104, 117): 1.0, (104, 110): 1.0, (105, 111): 1.0, (106, 107): 1.0, (106, 115): 1.0, (107, 114): 1.0, (106, 116): 1.0, (107, 117): 1.0, (93, 123): 1.0, (94, 124): 1.0, (96, 97): 1.0, (98, 99): 1.0, (96, 118): 1.0, (97, 119): 1.0, (99, 120): 1.0, (98, 121): 1.0, (122, 123): 1.0, (127, 129): 1.0, (127, 128): 1.0, (128, 129): 1.0, (132, 133): 1.0, (126, 128): 1.0, (125, 127): 1.0, (131, 133): 1.0, (130, 132): 1.0, (126, 130): 1.0, (125, 131): 1.0, (122, 129): 1.0, (109, 133): 1.0, (134, 163): 1.0, (134, 135): 1.0, (145, 160): 1.0, (144, 160): 1.0, (160, 161): 1.0, (138, 140): 1.0, (162, 163): 1.0, (144, 145): 1.0, (142, 143): 1.0, (101, 143): 1.0, (136, 142): 1.0, (154, 155): 1.0, (151, 155): 1.0, (144, 147): 1.0, (143, 152): 1.0, (145, 154): 1.0, (104, 146): 1.0, (158, 159): 1.0, (153, 158): 1.0, (146, 159): 1.0, (146, 152): 1.0, (147, 153): 1.0, (114, 156): 1.0, (148, 149): 1.0, (148, 157): 1.0, (149, 156): 1.0, (148, 158): 1.0, (149, 159): 1.0, (92, 134): 1.0, (102, 144): 1.0, (135, 165): 1.0, (111, 153): 1.0, (115, 157): 1.0, (136, 166): 1.0, (96, 138): 1.0, (138, 139): 1.0, (140, 141): 1.0, (98, 140): 1.0, (138, 160): 1.0, (139, 161): 1.0, (141, 162): 1.0, (140, 163): 1.0, (164, 165): 1.0, (123, 165): 1.0, (169, 171): 1.0, (169, 170): 1.0, (170, 171): 1.0, (174, 175): 1.0, (168, 170): 1.0, (167, 169): 1.0, (173, 175): 1.0, (172, 174): 1.0, (168, 172): 1.0, (167, 173): 1.0, (164, 171): 1.0, (151, 175): 1.0, (132, 174): 1.0, (182, 184): 1.0, (184, 185): 1.0, (183, 186): 1.0, (186, 187): 1.0, (185, 187): 1.0, (176, 187): 1.0, (181, 182): 1.0, (179, 184): 1.0, (176, 178): 1.0, (176, 177): 1.0, (177, 180): 1.0, (178, 179): 1.0, (179, 181): 1.0, (178, 185): 1.0, (188, 189): 1.0, (188, 190): 1.0, (189, 191): 1.0, (190, 191): 1.0, (181, 190): 1.0, (182, 188): 1.0, (183, 189): 1.0, (180, 191): 1.0, (198, 200): 1.0, (200, 201): 1.0, (199, 202): 1.0, (202, 203): 1.0, (201, 203): 1.0, (192, 203): 1.0, (197, 198): 1.0, (195, 200): 1.0, (192, 194): 1.0, (192, 193): 1.0, (193, 196): 1.0, (194, 195): 1.0, (195, 197): 1.0, (194, 201): 1.0, (204, 205): 1.0, (204, 206): 1.0, (205, 207): 1.0, (206, 207): 1.0, (197, 206): 1.0, (198, 204): 1.0, (199, 205): 1.0, (196, 207): 1.0, (221, 228): 1.0, (208, 212): 1.0, (223, 229): 1.0, (212, 224): 1.0, (214, 215): 1.0, (215, 226): 1.0, (208, 215): 1.0, (221, 223): 1.0, (223, 227): 1.0, (218, 221): 1.0, (213, 225): 1.0, (216, 217): 1.0, (217, 225): 1.0, (217, 240): 1.0, (214, 228): 1.0, (216, 232): 1.0, (233, 234): 1.0, (235, 236): 1.0, (234, 236): 1.0, (237, 238): 1.0, (239, 240): 1.0, (238, 240): 1.0, (229, 235): 1.0, (213, 237): 1.0, (224, 233): 1.0, (226, 236): 1.0, (232, 239): 1.0, (254, 261): 1.0, (241, 245): 1.0, (256, 262): 1.0, (212, 245): 1.0, (245, 257): 1.0, (247, 248): 1.0, (248, 259): 1.0, (241, 248): 1.0, (218, 251): 1.0, (227, 260): 1.0, (254, 256): 1.0, (256, 260): 1.0, (251, 254): 1.0, (213, 246): 1.0, (246, 258): 1.0, (249, 250): 1.0, (250, 258): 1.0, (250, 273): 1.0, (247, 261): 1.0, (249, 265): 1.0, (233, 266): 1.0, (266, 267): 1.0, (268, 269): 1.0, (267, 269): 1.0, (237, 270): 1.0, (270, 271): 1.0, (272, 273): 1.0, (271, 273): 1.0, (262, 268): 1.0, (246, 270): 1.0, (257, 266): 1.0, (259, 269): 1.0, (265, 272): 1.0, (276, 277): 1.0, (274, 277): 1.0, (276, 279): 1.0, (283, 287): 1.0, (280, 283): 1.0, (285, 287): 1.0, (292, 293): 1.0, (279, 295): 1.0, (290, 293): 1.0, (292, 295): 1.0, (299, 303): 1.0, (285, 301): 1.0, (296, 299): 1.0, (301, 303): 1.0, (308, 309): 1.0, (306, 309): 1.0, (274, 306): 1.0, (308, 311): 1.0, (315, 319): 1.0, (312, 315): 1.0, (280, 312): 1.0, (317, 319): 1.0, (324, 325): 1.0, (311, 327): 1.0, (322, 325): 1.0, (290, 322): 1.0, (324, 327): 1.0, (331, 335): 1.0, (317, 333): 1.0, (328, 331): 1.0, (296, 328): 1.0, (333, 335): 1.0, (340, 342): 1.0, (386, 387): 1.0, (387, 388): 1.0, (341, 343): 1.0, (342, 344): 1.0, (388, 389): 1.0, (343, 345): 1.0, (344, 346): 1.0, (389, 390): 1.0, (345, 347): 1.0, (346, 348): 1.0, (390, 391): 1.0, (347, 349): 1.0, (348, 350): 1.0, (391, 392): 1.0, (349, 351): 1.0, (350, 352): 1.0, (392, 393): 1.0, (351, 353): 1.0, (352, 354): 1.0, (393, 394): 1.0, (353, 355): 1.0, (354, 356): 1.0, (394, 395): 1.0, (355, 357): 1.0, (356, 358): 1.0, (395, 396): 1.0, (357, 359): 1.0, (358, 360): 1.0, (396, 397): 1.0, (359, 361): 1.0, (360, 362): 1.0, (397, 398): 1.0, (361, 363): 1.0, (362, 364): 1.0, (398, 399): 1.0, (363, 365): 1.0, (364, 366): 1.0, (399, 400): 1.0, (365, 367): 1.0, (366, 368): 1.0, (400, 401): 1.0, (367, 369): 1.0, (368, 370): 1.0, (386, 401): 1.0, (369, 371): 1.0, (340, 370): 1.0, (341, 371): 1.0, (338, 385): 1.0, (384, 385): 1.0, (383, 384): 1.0, (382, 383): 1.0, (381, 382): 1.0, (380, 381): 1.0, (379, 380): 1.0, (378, 379): 1.0, (377, 378): 1.0, (376, 377): 1.0, (375, 376): 1.0, (374, 375): 1.0, (373, 374): 1.0, (372, 373): 1.0, (339, 372): 1.0, (338, 339): 1.0, (402, 403): 1.0, (403, 404): 1.0, (404, 405): 1.0, (405, 406): 1.0, (406, 407): 1.0, (407, 408): 1.0, (408, 409): 1.0, (409, 410): 1.0, (410, 411): 1.0, (411, 412): 1.0, (412, 413): 1.0, (413, 414): 1.0, (414, 415): 1.0, (415, 416): 1.0, (416, 417): 1.0, (402, 417): 1.0, (418, 419): 1.0, (419, 420): 1.0, (420, 421): 1.0, (421, 422): 1.0, (422, 423): 1.0, (423, 424): 1.0, (424, 425): 1.0, (425, 426): 1.0, (426, 427): 1.0, (427, 428): 1.0, (428, 429): 1.0, (429, 430): 1.0, (430, 431): 1.0, (431, 432): 1.0, (432, 433): 1.0, (418, 433): 1.0, (445, 446): 1.0, (449, 452): 1.0, (446, 449): 1.0, (455, 456): 1.0, (457, 458): 1.0, (455, 457): 1.0, (446, 455): 1.0, (449, 457): 1.0, (461, 462): 1.0, (460, 461): 1.0, (459, 460): 1.0, (459, 462): 1.0, (445, 459): 1.0, (452, 462): 1.0, (447, 460): 1.0, (454, 461): 1.0, (463, 464): 1.0, (466, 467): 1.0, (464, 466): 1.0, (456, 469): 1.0, (458, 470): 1.0, (469, 470): 1.0, (464, 469): 1.0, (466, 470): 1.0, (473, 474): 1.0, (472, 473): 1.0, (471, 472): 1.0, (471, 474): 1.0, (463, 471): 1.0, (467, 474): 1.0, (447, 472): 1.0, (454, 473): 1.0}
me_cube_011.attributes.new('crease_edge', 'FLOAT', 'EDGE').data.foreach_set('value', [_k.get((min(e.vertices), max(e.vertices)), 0.0) for e in me_cube_011.edges])
_uv = me_cube_011.uv_layers.new(name='UVMap')
_uv.uv.foreach_set('vector', [0.09121, 0.9516, 0.1318, 0.9415, 0.1296, 0.8923, 0.08903, 0.9024, 0.4301, 0.905, 0.4301, 0.8601, 0.402, 0.8741, 0.4033, 0.9185, 0.4301, 0.925, 0.4301, 0.905, 0.4033, 0.9185, 0.4156, 0.9324, 0.3669, 0.878, 0.3775, 0.9182, 0.3912, 0.9126, 0.383, 0.8801, 0.6773, 0.2541, 0.6668, 0.2541, 0.6668, 0.3299, 0.6773, 0.3299, 0.2667, 0.9052, 0.2554, 0.9129, 0.2552, 0.9474, 0.2667, 0.9481, 0.6773, 0.2541, 0.6788, 0.2393, 0.6692, 0.2315, 0.6668, 0.2541, 0.3645, 0.8601, 0.351, 0.8606, 0.3478, 0.8683, 0.3596, 0.8721, 0.3596, 0.8721, 0.3478, 0.8683, 0.3356, 0.8831, 0.3469, 0.886, 0.3775, 0.9182, 0.3907, 0.9285, 0.3995, 0.9189, 0.3912, 0.9126, 0.6668, 0.2541, 0.6692, 0.2315, 0.6387, 0.2303, 0.6362, 0.254, 0.6668, 0.2541, 0.6362, 0.254, 0.6362, 0.3298, 0.6668, 0.3299, 0.3995, 0.8656, 0.3874, 0.8601, 0.3669, 0.878, 0.383, 0.8801, 0.9418, 0.1654, 0.9521, 0.1749, 0.9521, 0.1302, 0.9425, 0.1283, 0.1296, 0.8923, 0.1336, 0.8537, 0.09301, 0.8613, 0.08903, 0.9024, 0.1477, 0.8878, 0.1499, 0.8671, 0.1336, 0.8537, 0.1296, 0.8923, 0.3504, 0.9513, 0.3469, 0.886, 0.3356, 0.8831, 0.3395, 0.9555, 0.6773, 0.3299, 0.6668, 0.3299, 0.6692, 0.3526, 0.6788, 0.3448, 0.6362, 0.3298, 0.6362, 0.254, 0.6253, 0.2578, 0.6253, 0.3262, 0.3645, 0.9639, 0.3504, 0.9513, 0.3395, 0.9555, 0.3532, 0.9689, 0.6668, 0.3299, 0.6362, 0.3298, 0.6387, 0.3538, 0.6692, 0.3526, 0.4872, 0.5695, 0.489, 0.4438, 0.4524, 0.4039, 0.3861, 0.4039, 0.3484, 0.4438, 0.3466, 0.5695, 0.384, 0.3585, 0.3861, 0.4039, 0.4524, 0.4039, 0.4503, 0.3585, 0.7158, 0.8635, 0.7809, 0.8652, 0.7827, 0.7928, 0.7176, 0.7911, 0.9044, 0.7863, 0.9176, 0.7544, 0.8595, 0.7544, 0.8728, 0.7863, 0.1832, 0.5995, 0.2019, 0.6298, 0.2228, 0.6194, 0.2289, 0.5569, 0.3484, 0.4438, 0.3149, 0.4406, 0.3131, 0.5663, 0.3466, 0.5695, 0.2072, 0.5243, 0.1669, 0.5404, 0.1646, 0.5692, 0.2048, 0.553, 0.216, 0.4154, 0.1754, 0.4316, 0.1669, 0.5404, 0.2072, 0.5243, 0.7158, 0.8635, 0.775, 0.9106, 0.7809, 0.8652, 0.3021, 0.6126, 0.3167, 0.6697, 0.3461, 0.6027, 0.3126, 0.5995, 0.08658, 0.8674, 0.007338, 0.8537, 0.001224, 0.8664, 0.08046, 0.88, 0.001224, 0.4628, 0.001228, 0.5831, 0.1621, 0.5831, 0.1621, 0.4628, 0.04997, 0.4137, 0.001224, 0.4628, 0.1621, 0.4628, 0.1134, 0.4137, 0.3484, 0.4438, 0.3861, 0.4039, 0.384, 0.3585, 0.3417, 0.3977, 0.3149, 0.4406, 0.08268, 0.9716, 0.08658, 0.9494, 0.01564, 0.9386, 0.01175, 0.9608, 0.9285, 0.003336, 0.9285, 0.1706, 0.9394, 0.1704, 0.9394, 0.00318, 0.04108, 0.5976, 0.1223, 0.5976, 0.1621, 0.5831, 0.001228, 0.5831, 0.1223, 0.6149, 0.1621, 0.6149, 0.1621, 0.5831, 0.1223, 0.5976, 0.1096, 0.6451, 0.1621, 0.6519, 0.1621, 0.6149, 0.1223, 0.6149, 0.1621, 0.689, 0.09686, 0.6752, 0.0665, 0.6752, 0.001228, 0.689, 0.9176, 0.7544, 0.9308, 0.7224, 0.8463, 0.7224, 0.8595, 0.7544, 0.4867, 0.6027, 0.3461, 0.6027, 0.3167, 0.6697, 0.5088, 0.6697, 0.855, 0.4784, 0.855, 0.5278, 0.9158, 0.5434, 0.9158, 0.4628, 0.2279, 0.7613, 0.2525, 0.7696, 0.2228, 0.6194, 0.2019, 0.6298, 0.08352, 0.9147, 0.008434, 0.9025, 0.01564, 0.9386, 0.08658, 0.9494, 0.8424, 0.5368, 0.8424, 0.5434, 0.9158, 0.5434, 0.855, 0.5278, 0.9308, 0.7224, 0.9239, 0.7156, 0.8532, 0.7156, 0.8463, 0.7224, 0.8532, 0.5458, 0.8532, 0.5571, 0.9239, 0.5571, 0.9239, 0.5458, 0.9239, 0.7156, 0.9308, 0.7224, 0.9308, 0.7044, 0.9239, 0.7044, 0.9285, 0.1706, 0.9285, 0.003336, 0.8748, 0.001224, 0.8748, 0.1685, 0.9468, 0.4628, 0.9343, 0.4718, 0.9343, 0.5212, 0.9468, 0.5302, 0.9972, 0.1544, 0.9972, 0.001224, 0.9904, 0.007754, 0.9904, 0.161, 0.08046, 0.88, 0.001224, 0.8664, 0.008434, 0.9025, 0.08352, 0.9147, 0.4883, 0.9004, 0.476, 0.9279, 0.4883, 0.941, 0.7827, 0.9404, 0.775, 0.9106, 0.7483, 0.9396, 0.2072, 0.5243, 0.2436, 0.5226, 0.2525, 0.4137, 0.216, 0.4154, 0.2048, 0.553, 0.2413, 0.5513, 0.2436, 0.5226, 0.2072, 0.5243, 0.3466, 0.5695, 0.3131, 0.5663, 0.3126, 0.5995, 0.3461, 0.6027, 0.8532, 0.7156, 0.9239, 0.7156, 0.9239, 0.5571, 0.8532, 0.5571, 0.09686, 0.6752, 0.1621, 0.689, 0.1621, 0.6519, 0.1096, 0.6451, 0.1646, 0.5692, 0.1832, 0.5995, 0.2289, 0.5569, 0.2048, 0.553, 0.7077, 0.9188, 0.7483, 0.9396, 0.775, 0.9106, 0.7158, 0.8635, 0.921, 0.4208, 0.8796, 0.3983, 0.8834, 0.4566, 0.9028, 0.457, 0.489, 0.4438, 0.4872, 0.5695, 0.5175, 0.5663, 0.5193, 0.4406, 0.9023, 0.3509, 0.9024, 0.3841, 0.9392, 0.3847, 0.9391, 0.3515, 0.9021, 0.2253, 0.9023, 0.3509, 0.9391, 0.3515, 0.9392, 0.226, 0.7176, 0.7911, 0.7827, 0.7928, 0.779, 0.7469, 0.5257, 0.6126, 0.517, 0.5995, 0.4867, 0.6027, 0.5088, 0.6697, 0.8482, 0.8683, 0.8655, 0.8641, 0.8636, 0.7888, 0.8463, 0.7929, 0.489, 0.4438, 0.5193, 0.4406, 0.4915, 0.3977, 0.4503, 0.3585, 0.4524, 0.4039, 0.9775, 0.9836, 0.99, 0.978, 0.99, 0.7949, 0.9775, 0.8005, 0.04108, 0.6149, 0.04108, 0.5976, 0.001228, 0.5831, 0.001228, 0.6149, 0.05379, 0.6451, 0.04108, 0.6149, 0.001228, 0.6149, 0.001228, 0.6519, 0.8974, 0.8717, 0.9294, 0.8793, 0.9294, 0.812, 0.8965, 0.8004, 0.8424, 0.4694, 0.855, 0.4784, 0.9158, 0.4628, 0.8424, 0.4628, 0.8532, 0.7156, 0.8532, 0.7044, 0.8463, 0.7044, 0.8463, 0.7224, 0.99, 0.978, 0.9967, 0.9876, 0.9967, 0.8046, 0.99, 0.7949, 0.8655, 0.8641, 0.8974, 0.8717, 0.8965, 0.8004, 0.8636, 0.7888, 0.9024, 0.3841, 0.871, 0.3841, 0.8796, 0.3983, 0.8706, 0.2254, 0.9021, 0.2253, 0.8825, 0.1855, 0.9023, 0.3509, 0.9021, 0.2253, 0.8706, 0.2254, 0.8709, 0.351, 0.9024, 0.3841, 0.9023, 0.3509, 0.8709, 0.351, 0.871, 0.3841, 0.4872, 0.5695, 0.4867, 0.6027, 0.517, 0.5995, 0.5175, 0.5663, 0.0665, 0.6752, 0.05379, 0.6451, 0.001228, 0.6519, 0.001228, 0.689, 0.9392, 0.3847, 0.9024, 0.3841, 0.8796, 0.3983, 0.921, 0.4208, 0.7123, 0.7351, 0.7176, 0.7911, 0.779, 0.7469, 0.7538, 0.7164, 0.253, 0.325, 0.1572, 0.3315, 0.1428, 0.2771, 0.2385, 0.2707, 0.4885, 0.2172, 0.4886, 0.1684, 0.5296, 0.169, 0.5294, 0.2178, 0.4934, 0.1371, 0.4886, 0.1684, 0.3644, 0.1682, 0.3766, 0.1041, 0.684, 0.1611, 0.5478, 0.1631, 0.5478, 0.04128, 0.5838, 0.002133, 0.648, 0.001224, 0.684, 0.03935, 0.4881, 0.06601, 0.4653, 0.1112, 0.4179, 0.1001, 0.4279, 0.07058, 0.5285, 0.001608, 0.5285, 0.005569, 0.3977, 0.04691, 0.3648, 0.001275, 0.3787, 0.8317, 0.3438, 0.8577, 0.3438, 0.6722, 0.3787, 0.6982, 0.5296, 0.169, 0.4886, 0.1684, 0.4934, 0.1371, 0.4886, 0.1684, 0.4885, 0.2172, 0.3643, 0.2169, 0.3644, 0.1682, 0.2841, 0.2187, 0.2121, 0.2235, 0.2165, 0.1691, 0.2885, 0.1643, 0.4882, 0.3392, 0.4888, 0.3554, 0.3646, 0.3552, 0.364, 0.3389, 0.4888, 0.3554, 0.4882, 0.3392, 0.5291, 0.3398, 0.5296, 0.356, 0.5129, 0.7135, 0.5129, 0.8232, 0.4944, 0.8141, 0.4944, 0.7195, 0.4882, 0.3392, 0.364, 0.3389, 0.3643, 0.2169, 0.4885, 0.2172, 0.8424, 0.377, 0.8667, 0.3585, 0.8667, 0.4558, 0.8424, 0.4363, 0.3438, 0.6722, 0.3438, 0.8577, 0.3021, 0.8152, 0.3021, 0.7147, 0.2268, 0.04352, 0.2276, 0.03338, 0.2997, 0.02851, 0.2988, 0.03866, 0.4951, 0.2462, 0.4949, 0.3104, 0.4882, 0.3392, 0.4885, 0.2172, 0.5294, 0.2269, 0.4951, 0.2462, 0.4885, 0.2172, 0.5294, 0.2178, 0.4949, 0.3104, 0.5291, 0.3307, 0.5291, 0.3398, 0.4882, 0.3392, 0.9537, 0.9201, 0.9333, 0.9268, 0.9333, 0.8294, 0.9537, 0.8361, 0.8646, 0.9411, 0.8646, 0.8914, 0.8767, 0.8817, 0.8767, 0.9488, 0.4944, 0.7195, 0.4758, 0.6865, 0.4784, 0.6722, 0.5129, 0.7135, 0.975, 0.8084, 0.9537, 0.8361, 0.9333, 0.8294, 0.9702, 0.7949, 0.2885, 0.1643, 0.2165, 0.1691, 0.2173, 0.159, 0.2894, 0.1541, 0.684, 0.1611, 0.684, 0.1933, 0.5478, 0.1952, 0.5478, 0.1631, 0.3648, 0.001275, 0.3977, 0.04691, 0.3397, 0.04679, 0.3398, 0.001224, 0.3977, 0.04691, 0.3766, 0.1041, 0.3312, 0.1063, 0.3172, 0.08229, 0.3397, 0.04679, 0.6725, 0.2262, 0.5619, 0.2278, 0.5478, 0.1952, 0.684, 0.1933, 0.2997, 0.02851, 0.2276, 0.03338, 0.2401, 0.01481, 0.2901, 0.01143, 0.7049, 0.001224, 0.8724, 0.001224, 0.8724, 0.159, 0.7049, 0.159, 0.5282, 0.405, 0.7053, 0.4051, 0.7052, 0.444, 0.5281, 0.444, 0.2709, 0.1371, 0.2087, 0.1413, 0.2158, 0.05434, 0.278, 0.05014, 0.2993, 0.4023, 0.1664, 0.4112, 0.1667, 0.4068, 0.2997, 0.3979, 0.2997, 0.3979, 0.1667, 0.4068, 0.1572, 0.3315, 0.253, 0.325, 0.4304, 0.6885, 0.3787, 0.6982, 0.3438, 0.6722, 0.4734, 0.6722, 0.4279, 0.07058, 0.4179, 0.1001, 0.3766, 0.1041, 0.3977, 0.04691, 0.4881, 0.06601, 0.4279, 0.07058, 0.3977, 0.04691, 0.5285, 0.005569, 0.6741, 0.472, 0.5591, 0.4719, 0.5281, 0.444, 0.7052, 0.444, 0.364, 0.3389, 0.3646, 0.3552, 0.3318, 0.3551, 0.3306, 0.3388, 0.3643, 0.2169, 0.364, 0.3389, 0.3306, 0.3388, 0.3309, 0.2169, 0.3644, 0.1682, 0.3643, 0.2169, 0.3309, 0.2169, 0.3311, 0.153, 0.5591, 0.504, 0.6741, 0.5041, 0.6741, 0.5833, 0.5591, 0.5833, 0.1318, 0.9415, 0.1499, 0.937, 0.1477, 0.8878, 0.1296, 0.8923, 0.5282, 0.3585, 0.7053, 0.3585, 0.7053, 0.4051, 0.5282, 0.405, 0.5591, 0.4719, 0.6741, 0.472, 0.6741, 0.5041, 0.5591, 0.504, 0.3312, 0.1063, 0.3021, 0.1082, 0.3172, 0.08229, 0.5619, 0.2278, 0.532, 0.1986, 0.5478, 0.1952, 0.6741, 0.5041, 0.6741, 0.472, 0.7053, 0.4669, 0.7053, 0.5146, 0.7053, 0.5799, 0.7053, 0.7045, 0.6741, 0.708, 0.6741, 0.5833, 0.6741, 0.5833, 0.6741, 0.5041, 0.7053, 0.5146, 0.7053, 0.5799, 0.3766, 0.1041, 0.3644, 0.1682, 0.3311, 0.153, 0.3312, 0.1063, 0.5591, 0.7079, 0.5591, 0.5833, 0.6741, 0.5833, 0.6741, 0.708, 0.1538, 0.1644, 0.2165, 0.1691, 0.2121, 0.2235, 0.1494, 0.2187, 0.1504, 0.2543, 0.05178, 0.2705, 0.04782, 0.1971, 0.1494, 0.2187, 0.1572, 0.3315, 0.1019, 0.3162, 0.09642, 0.2816, 0.1428, 0.2771, 0.1664, 0.4112, 0.0326, 0.3828, 0.0637, 0.3378, 0.1667, 0.4068, 0.2121, 0.2235, 0.1504, 0.2543, 0.1494, 0.2187, 0.1494, 0.2187, 0.04782, 0.1971, 0.05227, 0.1428, 0.1538, 0.1644, 0.7025, 0.04172, 0.7025, 0.1635, 0.684, 0.1611, 0.684, 0.03935, 0.1798, 0.009858, 0.2401, 0.01481, 0.2276, 0.03338, 0.1649, 0.02859, 0.1649, 0.02859, 0.1538, 0.1644, 0.05227, 0.1428, 0.0634, 0.007017, 0.1745, 0.1224, 0.1789, 0.06949, 0.2158, 0.05434, 0.2087, 0.1413, 0.1667, 0.133, 0.1538, 0.1644, 0.1649, 0.02859, 0.1725, 0.06155, 0.2173, 0.159, 0.2165, 0.1691, 0.1538, 0.1644, 0.1667, 0.133, 0.1725, 0.06155, 0.1649, 0.02859, 0.2276, 0.03338, 0.2268, 0.04352, 0.1745, 0.1224, 0.1667, 0.133, 0.1725, 0.06155, 0.1789, 0.06949, 0.4944, 0.8141, 0.5129, 0.8232, 0.4784, 0.8595, 0.4758, 0.8435, 0.975, 0.9477, 0.9702, 0.9612, 0.9333, 0.9268, 0.9537, 0.9201, 0.0326, 0.3828, 0.01216, 0.3785, 0.01632, 0.3278, 0.0637, 0.3378, 0.0637, 0.3378, 0.01632, 0.3278, 0.001224, 0.2843, 0.01492, 0.26, 0.05178, 0.2705, 0.4304, 0.8414, 0.4734, 0.8577, 0.3438, 0.8577, 0.3787, 0.8317, 0.1019, 0.3162, 0.0637, 0.3378, 0.05178, 0.2705, 0.09642, 0.2816, 0.1572, 0.3315, 0.1667, 0.4068, 0.0637, 0.3378, 0.1019, 0.3162, 0.7025, 0.1635, 0.7025, 0.1962, 0.684, 0.1933, 0.684, 0.1611, 0.05227, 0.1428, 0.02501, 0.137, 0.03613, 0.001224, 0.0634, 0.007017, 0.04782, 0.1971, 0.01918, 0.2081, 0.02501, 0.137, 0.05227, 0.1428, 0.5282, 0.4668, 0.5281, 0.444, 0.5591, 0.4719, 0.6725, 0.2262, 0.684, 0.1933, 0.7025, 0.1962, 0.5591, 0.504, 0.5282, 0.5145, 0.5282, 0.4668, 0.5591, 0.4719, 0.5282, 0.5798, 0.5591, 0.5833, 0.5591, 0.7079, 0.5282, 0.7045, 0.5591, 0.5833, 0.5282, 0.5798, 0.5282, 0.5145, 0.5591, 0.504, 0.05178, 0.2705, 0.01492, 0.26, 0.01918, 0.2081, 0.04782, 0.1971, 0.8072, 0.9066, 0.7852, 0.9262, 0.8432, 0.9046, 0.8375, 0.8955, 0.7852, 0.9262, 0.8132, 0.9759, 0.8419, 0.9662, 0.8432, 0.9046, 0.2997, 0.4166, 0.2898, 0.4137, 0.271, 0.4758, 0.2812, 0.4766, 0.8132, 0.9759, 0.8145, 0.9798, 0.8432, 0.9702, 0.8419, 0.9662, 0.1891, 0.9512, 0.1991, 0.9513, 0.1991, 0.9227, 0.1892, 0.9228, 0.2812, 0.4766, 0.271, 0.4758, 0.2725, 0.4885, 0.2827, 0.4874, 0.6365, 0.7654, 0.6978, 0.7944, 0.703, 0.7237, 0.6726, 0.7104, 0.6595, 0.7874, 0.6917, 0.8021, 0.6978, 0.7944, 0.6365, 0.7654, 0.9154, 0.9425, 0.925, 0.9445, 0.925, 0.8817, 0.9152, 0.8819, 0.5256, 0.8401, 0.5256, 0.6726, 0.5153, 0.6722, 0.5153, 0.8398, 0.1646, 0.9542, 0.1744, 0.9541, 0.1744, 0.9227, 0.1646, 0.9228, 0.8375, 0.8955, 0.8427, 0.7164, 0.8124, 0.7275, 0.8072, 0.9066, 0.2725, 0.4885, 0.2895, 0.6527, 0.2997, 0.6517, 0.2827, 0.4874, 0.6595, 0.7874, 0.6709, 0.9381, 0.703, 0.9528, 0.6917, 0.8021, 0.9564, 0.6019, 0.9895, 0.6233, 0.997, 0.6166, 0.9333, 0.5758, 0.9333, 0.5758, 0.997, 0.6166, 0.991, 0.5747, 0.9596, 0.5552, 0.2997, 0.8914, 0.2812, 0.8313, 0.271, 0.8321, 0.2898, 0.8942, 0.9596, 0.5552, 0.991, 0.5747, 0.997, 0.5653, 0.9655, 0.5458, 0.2016, 0.9228, 0.2017, 0.9512, 0.2116, 0.9513, 0.2116, 0.9227, 0.2812, 0.8313, 0.2827, 0.8205, 0.2725, 0.8195, 0.271, 0.8321, 0.9417, 0.3941, 0.9705, 0.4466, 0.9988, 0.437, 0.9988, 0.3726, 0.9627, 0.373, 0.9417, 0.3941, 0.9988, 0.3726, 0.9925, 0.362, 0.9032, 0.8838, 0.903, 0.9446, 0.9128, 0.9446, 0.9128, 0.8817, 0.988, 0.0016, 0.9778, 0.001224, 0.9778, 0.1687, 0.988, 0.1691, 0.1866, 0.9542, 0.1866, 0.9227, 0.1768, 0.9227, 0.1768, 0.9541, 0.9895, 0.6233, 0.9564, 0.6019, 0.9444, 0.7711, 0.9775, 0.7925, 0.2725, 0.8195, 0.2827, 0.8205, 0.2997, 0.6563, 0.2895, 0.6552, 0.9627, 0.373, 0.9925, 0.362, 0.997, 0.1855, 0.9672, 0.1965, 0.8199, 0.5821, 0.7718, 0.5795, 0.7718, 0.6804, 0.8199, 0.6778, 0.9435, 0.001224, 0.9418, 0.07329, 0.9572, 0.07363, 0.9588, 0.001569, 0.9431, 0.09004, 0.9435, 0.1252, 0.9588, 0.1255, 0.9584, 0.09039, 0.9584, 0.09039, 0.9572, 0.07363, 0.9418, 0.07329, 0.9431, 0.09004, 0.8295, 0.2199, 0.8682, 0.2276, 0.8671, 0.2147, 0.8284, 0.2071, 0.8379, 0.5975, 0.8199, 0.5821, 0.8199, 0.6778, 0.8379, 0.6624, 0.7275, 0.3237, 0.7275, 0.2405, 0.7049, 0.2539, 0.7049, 0.3108, 0.2667, 0.8076, 0.252, 0.8077, 0.252, 0.8693, 0.2667, 0.8692, 0.7907, 0.2122, 0.7896, 0.1994, 0.7438, 0.1998, 0.7443, 0.2127, 0.8199, 0.5821, 0.8069, 0.5502, 0.7725, 0.5502, 0.7718, 0.5795, 0.7907, 0.2399, 0.7907, 0.2122, 0.7443, 0.2127, 0.7275, 0.2405, 0.8295, 0.2476, 0.8682, 0.2553, 0.8682, 0.2276, 0.8295, 0.2199, 0.7419, 0.6706, 0.7419, 0.5893, 0.712, 0.5991, 0.712, 0.6608, 0.2667, 0.8076, 0.2667, 0.7741, 0.252, 0.7743, 0.252, 0.8077, 0.8295, 0.2476, 0.7907, 0.2399, 0.7907, 0.3231, 0.8295, 0.3146, 0.7422, 0.5594, 0.712, 0.5687, 0.712, 0.5991, 0.7419, 0.5893, 0.8438, 0.5954, 0.8396, 0.5974, 0.8396, 0.6624, 0.8438, 0.6644, 0.7422, 0.5594, 0.7398, 0.5557, 0.7077, 0.5655, 0.712, 0.5687, 0.9584, 0.09039, 0.9749, 0.09076, 0.9737, 0.074, 0.9572, 0.07363, 0.7422, 0.5594, 0.7741, 0.5501, 0.7735, 0.5458, 0.7398, 0.5557, 0.9588, 0.001569, 0.9572, 0.07363, 0.9737, 0.074, 0.9753, 0.001942, 0.4907, 0.9332, 0.5074, 0.9328, 0.5074, 0.9004, 0.4907, 0.9008, 0.7718, 0.6804, 0.7718, 0.5795, 0.7419, 0.5893, 0.7419, 0.6706, 0.712, 0.5687, 0.7077, 0.5655, 0.7077, 0.5991, 0.712, 0.5991, 0.8463, 0.9122, 0.8622, 0.9122, 0.8467, 0.8817, 0.712, 0.6608, 0.712, 0.5991, 0.7077, 0.5991, 0.7077, 0.6608, 0.7725, 0.5502, 0.7422, 0.5594, 0.7419, 0.5893, 0.7718, 0.5795, 0.8682, 0.2553, 0.8295, 0.2476, 0.8295, 0.3146, 0.8682, 0.3061, 0.7907, 0.2399, 0.8295, 0.2476, 0.8295, 0.2199, 0.7907, 0.2122, 0.7907, 0.2122, 0.8295, 0.2199, 0.8284, 0.2071, 0.7896, 0.1994, 0.6986, 0.2304, 0.6822, 0.2303, 0.6813, 0.2972, 0.6976, 0.2974, 0.8396, 0.5974, 0.8438, 0.5954, 0.8251, 0.5794, 0.8216, 0.582, 0.8086, 0.5502, 0.8114, 0.5459, 0.7735, 0.5458, 0.7741, 0.5501, 0.8216, 0.582, 0.8251, 0.5794, 0.8114, 0.5459, 0.8086, 0.5502, 0.9588, 0.1255, 0.9753, 0.1259, 0.9749, 0.09076, 0.9584, 0.09039, 0.8972, 0.9205, 0.8791, 0.9199, 0.8791, 0.9406, 0.8972, 0.9412, 0.01406, 0.7229, 0.002242, 0.7231, 0.001224, 0.829, 0.01304, 0.8292, 0.8284, 0.2071, 0.7894, 0.1855, 0.7896, 0.1994, 0.7896, 0.1994, 0.7894, 0.1855, 0.7435, 0.186, 0.7438, 0.1998, 0.8463, 0.947, 0.8622, 0.947, 0.8622, 0.9122, 0.8463, 0.9122, 0.4758, 0.8979, 0.491, 0.8974, 0.491, 0.8625, 0.4758, 0.863, 0.8791, 0.8999, 0.8791, 0.9167, 0.9006, 0.9174, 0.9006, 0.9006, 0.333, 0.9321, 0.3182, 0.9312, 0.3184, 0.9638, 0.3332, 0.9646, 0.3329, 0.8995, 0.3332, 0.8605, 0.3184, 0.8602, 0.3181, 0.8987, 0.8199, 0.6778, 0.7718, 0.6804, 0.7725, 0.7097, 0.8069, 0.7097, 0.7907, 0.3231, 0.7275, 0.3237, 0.7443, 0.3512, 0.7907, 0.3508, 0.8295, 0.3146, 0.8295, 0.3423, 0.8682, 0.3338, 0.8682, 0.3061, 0.2667, 0.8692, 0.252, 0.8693, 0.252, 0.9028, 0.2667, 0.9026, 0.7422, 0.7004, 0.7419, 0.6706, 0.712, 0.6608, 0.712, 0.6911, 0.7422, 0.7004, 0.712, 0.6911, 0.7077, 0.6943, 0.7398, 0.7041, 0.8791, 0.8999, 0.9006, 0.9006, 0.9006, 0.8824, 0.8791, 0.8817, 0.7422, 0.7004, 0.7398, 0.7041, 0.7735, 0.7139, 0.7741, 0.7096, 0.682, 0.3147, 0.6822, 0.3487, 0.6986, 0.3488, 0.6984, 0.3148, 0.712, 0.6911, 0.712, 0.6608, 0.7077, 0.6608, 0.7077, 0.6943, 0.9183, 0.5036, 0.9257, 0.5395, 0.9318, 0.5035, 0.7725, 0.7097, 0.7718, 0.6804, 0.7419, 0.6706, 0.7422, 0.7004, 0.7907, 0.3231, 0.7907, 0.3508, 0.8295, 0.3423, 0.8295, 0.3146, 0.3329, 0.8995, 0.3181, 0.8987, 0.3182, 0.9312, 0.333, 0.9321, 0.8396, 0.6624, 0.8216, 0.6778, 0.8251, 0.6804, 0.8438, 0.6644, 0.8086, 0.7096, 0.7741, 0.7096, 0.7735, 0.7139, 0.8114, 0.7139, 0.8216, 0.6778, 0.8086, 0.7096, 0.8114, 0.7139, 0.8251, 0.6804, 0.491, 0.8625, 0.491, 0.8974, 0.5074, 0.8969, 0.5074, 0.862, 0.6813, 0.2972, 0.682, 0.3147, 0.6984, 0.3148, 0.6976, 0.2974, 0.3182, 0.9312, 0.3181, 0.8987, 0.3021, 0.8986, 0.3181, 0.8987, 0.3184, 0.8602, 0.3024, 0.8601, 0.3021, 0.8986, 0.9183, 0.4629, 0.9183, 0.5036, 0.9318, 0.5035, 0.9318, 0.4628, 0.01406, 0.7229, 0.01424, 0.7037, 0.004083, 0.7132, 0.002242, 0.7231, 0.02509, 0.8292, 0.02487, 0.8513, 0.1349, 0.8513, 0.1351, 0.8292, 0.8356, 0.3858, 0.8304, 0.3856, 0.8304, 0.5163, 0.8356, 0.5161, 0.02611, 0.7229, 0.02632, 0.7008, 0.01424, 0.7037, 0.01406, 0.7229, 0.8203, 0.3856, 0.8203, 0.3635, 0.7281, 0.3634, 0.7281, 0.3856, 0.02611, 0.7229, 0.01406, 0.7229, 0.01304, 0.8292, 0.02509, 0.8292, 0.8304, 0.3856, 0.8356, 0.3858, 0.8344, 0.3755, 0.828, 0.3668, 0.8203, 0.5384, 0.8203, 0.5163, 0.7281, 0.5163, 0.7281, 0.5384, 0.255, 0.4376, 0.255, 0.5678, 0.2658, 0.5678, 0.2658, 0.4376, 0.8203, 0.3856, 0.8304, 0.3856, 0.828, 0.3668, 0.8203, 0.3635, 0.02624, 0.6914, 0.02632, 0.7008, 0.1363, 0.7008, 0.1362, 0.6914, 0.8304, 0.3856, 0.8203, 0.3856, 0.8203, 0.5163, 0.8304, 0.5163, 0.8399, 0.3859, 0.8356, 0.3858, 0.8356, 0.5161, 0.8399, 0.516, 0.02632, 0.7008, 0.02624, 0.6914, 0.01416, 0.6943, 0.01424, 0.7037, 0.7281, 0.3634, 0.8203, 0.3635, 0.8199, 0.3585, 0.7277, 0.3585, 0.2558, 0.5917, 0.2667, 0.5917, 0.266, 0.58, 0.2551, 0.58, 0.2551, 0.58, 0.266, 0.58, 0.2658, 0.5678, 0.255, 0.5678, 0.8344, 0.3755, 0.8385, 0.3737, 0.83, 0.3621, 0.828, 0.3668, 0.16, 0.7231, 0.1481, 0.7229, 0.1471, 0.8292, 0.1589, 0.829, 0.828, 0.3668, 0.83, 0.3621, 0.8199, 0.3585, 0.8203, 0.3635, 0.02611, 0.7229, 0.02509, 0.8292, 0.1351, 0.8292, 0.1361, 0.7229, 0.8356, 0.3858, 0.8399, 0.3859, 0.8385, 0.3737, 0.8344, 0.3755, 0.01304, 0.8292, 0.001224, 0.829, 0.002873, 0.8389, 0.01285, 0.8484, 0.02509, 0.8292, 0.01304, 0.8292, 0.01285, 0.8484, 0.02487, 0.8513, 0.8203, 0.5163, 0.8203, 0.3856, 0.7281, 0.3856, 0.7281, 0.5163, 0.8304, 0.5163, 0.828, 0.5351, 0.8344, 0.5264, 0.8356, 0.5161, 0.8203, 0.5163, 0.8203, 0.5384, 0.828, 0.5351, 0.8304, 0.5163, 0.4626, 0.9619, 0.4734, 0.9619, 0.4734, 0.8702, 0.4626, 0.8702, 0.4626, 0.9619, 0.4625, 0.9719, 0.4732, 0.9719, 0.4734, 0.9619, 0.7281, 0.5384, 0.7277, 0.5434, 0.8199, 0.5434, 0.8203, 0.5384, 0.2558, 0.4137, 0.2551, 0.4253, 0.266, 0.4253, 0.2667, 0.4137, 0.2551, 0.4253, 0.255, 0.4376, 0.2658, 0.4376, 0.266, 0.4253, 0.8344, 0.5264, 0.828, 0.5351, 0.83, 0.5399, 0.8385, 0.5282, 0.828, 0.5351, 0.8203, 0.5384, 0.8199, 0.5434, 0.83, 0.5399, 0.8356, 0.5161, 0.8344, 0.5264, 0.8385, 0.5282, 0.8399, 0.516, 0.1481, 0.7229, 0.16, 0.7231, 0.1583, 0.7132, 0.1483, 0.7037, 0.718, 0.3856, 0.7128, 0.3857, 0.7128, 0.5161, 0.718, 0.5163, 0.1361, 0.7229, 0.1481, 0.7229, 0.1483, 0.7037, 0.1363, 0.7008, 0.1481, 0.7229, 0.1361, 0.7229, 0.1351, 0.8292, 0.1471, 0.8292, 0.718, 0.3856, 0.7204, 0.3667, 0.714, 0.3754, 0.7128, 0.3857, 0.2557, 0.7487, 0.2667, 0.7487, 0.2667, 0.6188, 0.2557, 0.6188, 0.7281, 0.3856, 0.7281, 0.3634, 0.7204, 0.3667, 0.718, 0.3856, 0.7281, 0.3856, 0.718, 0.3856, 0.718, 0.5163, 0.7281, 0.5163, 0.7128, 0.3857, 0.7077, 0.3859, 0.7077, 0.516, 0.7128, 0.5161, 0.1363, 0.7008, 0.1483, 0.7037, 0.1482, 0.6943, 0.1362, 0.6914, 0.2552, 0.5942, 0.2557, 0.6065, 0.2666, 0.6065, 0.2661, 0.5941, 0.2557, 0.6065, 0.2557, 0.6188, 0.2667, 0.6188, 0.2666, 0.6065, 0.714, 0.3754, 0.7204, 0.3667, 0.7176, 0.362, 0.7092, 0.3737, 0.02632, 0.7008, 0.02611, 0.7229, 0.1361, 0.7229, 0.1363, 0.7008, 0.7204, 0.3667, 0.7281, 0.3634, 0.7277, 0.3585, 0.7176, 0.362, 0.7128, 0.3857, 0.714, 0.3754, 0.7092, 0.3737, 0.7077, 0.3859, 0.1471, 0.8292, 0.1469, 0.8484, 0.1571, 0.8389, 0.1589, 0.829, 0.1351, 0.8292, 0.1349, 0.8513, 0.1469, 0.8484, 0.1471, 0.8292, 0.718, 0.5163, 0.7128, 0.5161, 0.714, 0.5264, 0.7204, 0.5351, 0.7281, 0.5163, 0.718, 0.5163, 0.7204, 0.5351, 0.7281, 0.5384, 0.4626, 0.8702, 0.4734, 0.8702, 0.4732, 0.8601, 0.4625, 0.8601, 0.2552, 0.7717, 0.2661, 0.7716, 0.2666, 0.7607, 0.2557, 0.7608, 0.2557, 0.7608, 0.2666, 0.7607, 0.2667, 0.7487, 0.2557, 0.7487, 0.714, 0.5264, 0.7092, 0.5282, 0.7176, 0.5398, 0.7204, 0.5351, 0.7204, 0.5351, 0.7176, 0.5398, 0.7277, 0.5434, 0.7281, 0.5384, 0.7128, 0.5161, 0.7077, 0.516, 0.7092, 0.5282, 0.714, 0.5264, 0.5947, 0.7674, 0.604, 0.773, 0.6095, 0.7654, 0.6005, 0.7584, 0.5684, 0.7104, 0.5617, 0.7217, 0.6078, 0.7494, 0.6176, 0.7397, 0.5883, 0.8658, 0.5994, 0.8611, 0.5957, 0.8518, 0.5848, 0.8552, 0.5617, 0.7217, 0.5551, 0.7333, 0.6005, 0.7584, 0.6078, 0.7494, 0.5806, 0.8346, 0.5916, 0.8333, 0.5909, 0.8243, 0.5801, 0.8245, 0.5551, 0.7333, 0.549, 0.7451, 0.5947, 0.7674, 0.6005, 0.7584, 0.5816, 0.8047, 0.592, 0.8064, 0.5937, 0.7977, 0.5836, 0.7951, 0.549, 0.7451, 0.5435, 0.7572, 0.5901, 0.7765, 0.5947, 0.7674, 0.5901, 0.7765, 0.5996, 0.781, 0.604, 0.773, 0.5947, 0.7674, 0.5435, 0.7572, 0.5388, 0.7697, 0.5864, 0.7857, 0.5901, 0.7765, 0.6078, 0.7494, 0.6164, 0.7583, 0.6253, 0.7522, 0.6176, 0.7397, 0.5388, 0.7697, 0.5348, 0.7826, 0.5836, 0.7951, 0.5864, 0.7857, 0.6083, 0.9013, 0.6208, 0.8887, 0.6112, 0.8796, 0.5996, 0.8885, 0.5348, 0.7826, 0.5317, 0.7958, 0.5816, 0.8047, 0.5836, 0.7951, 0.5931, 0.8768, 0.6045, 0.8704, 0.5994, 0.8611, 0.5883, 0.8658, 0.5317, 0.7958, 0.5295, 0.8093, 0.5805, 0.8145, 0.5816, 0.8047, 0.5823, 0.8448, 0.5931, 0.8425, 0.5916, 0.8333, 0.5806, 0.8346, 0.5295, 0.8093, 0.5283, 0.8231, 0.5801, 0.8245, 0.5805, 0.8145, 0.5805, 0.8145, 0.591, 0.8153, 0.592, 0.8064, 0.5816, 0.8047, 0.5283, 0.8231, 0.5281, 0.8372, 0.5806, 0.8346, 0.5801, 0.8245, 0.5864, 0.7857, 0.5963, 0.7892, 0.5996, 0.781, 0.5901, 0.7765, 0.5281, 0.8372, 0.5289, 0.8514, 0.5823, 0.8448, 0.5806, 0.8346, 0.6005, 0.7584, 0.6095, 0.7654, 0.6164, 0.7583, 0.6078, 0.7494, 0.5289, 0.8514, 0.5307, 0.8657, 0.5848, 0.8552, 0.5823, 0.8448, 0.5996, 0.8885, 0.6112, 0.8796, 0.6045, 0.8704, 0.5931, 0.8768, 0.5307, 0.8657, 0.5334, 0.8802, 0.5883, 0.8658, 0.5848, 0.8552, 0.5848, 0.8552, 0.5957, 0.8518, 0.5931, 0.8425, 0.5823, 0.8448, 0.5334, 0.8802, 0.5371, 0.8947, 0.5931, 0.8768, 0.5883, 0.8658, 0.5801, 0.8245, 0.5909, 0.8243, 0.591, 0.8153, 0.5805, 0.8145, 0.602, 0.8498, 0.6159, 0.8444, 0.6134, 0.8376, 0.5994, 0.8413, 0.5371, 0.8947, 0.5416, 0.9093, 0.5996, 0.8885, 0.5931, 0.8768, 0.5836, 0.7951, 0.5937, 0.7977, 0.5963, 0.7892, 0.5864, 0.7857, 0.5416, 0.9093, 0.5467, 0.9239, 0.6083, 0.9013, 0.5996, 0.8885, 0.617, 0.8743, 0.6112, 0.8796, 0.6208, 0.8887, 0.6253, 0.8811, 0.6106, 0.8665, 0.6045, 0.8704, 0.6112, 0.8796, 0.617, 0.8743, 0.6057, 0.8582, 0.5994, 0.8611, 0.6045, 0.8704, 0.6106, 0.8665, 0.602, 0.8498, 0.5957, 0.8518, 0.5994, 0.8611, 0.6057, 0.8582, 0.5994, 0.8413, 0.5931, 0.8425, 0.5957, 0.8518, 0.602, 0.8498, 0.5978, 0.8327, 0.5916, 0.8333, 0.5931, 0.8425, 0.5994, 0.8413, 0.5968, 0.8242, 0.5909, 0.8243, 0.5916, 0.8333, 0.5978, 0.8327, 0.5972, 0.8157, 0.591, 0.8153, 0.5909, 0.8243, 0.5968, 0.8242, 0.5978, 0.8073, 0.592, 0.8064, 0.591, 0.8153, 0.5972, 0.8157, 0.5997, 0.7992, 0.5937, 0.7977, 0.592, 0.8064, 0.5978, 0.8073, 0.6018, 0.7912, 0.5963, 0.7892, 0.5937, 0.7977, 0.5997, 0.7992, 0.6052, 0.7837, 0.5996, 0.781, 0.5963, 0.7892, 0.6018, 0.7912, 0.6091, 0.7764, 0.604, 0.773, 0.5996, 0.781, 0.6052, 0.7837, 0.6142, 0.7696, 0.6095, 0.7654, 0.604, 0.773, 0.6091, 0.7764, 0.6204, 0.7634, 0.6164, 0.7583, 0.6095, 0.7654, 0.6142, 0.7696, 0.628, 0.7588, 0.6253, 0.7522, 0.6164, 0.7583, 0.6204, 0.7634, 0.1527, 0.8902, 0.16, 0.8902, 0.16, 0.885, 0.1527, 0.885, 0.6052, 0.7837, 0.6172, 0.7897, 0.6203, 0.7839, 0.6091, 0.7764, 0.5994, 0.8413, 0.6134, 0.8376, 0.6121, 0.8305, 0.5978, 0.8327, 0.6091, 0.7764, 0.6203, 0.7839, 0.6242, 0.7787, 0.6142, 0.7696, 0.5978, 0.8327, 0.6121, 0.8305, 0.6112, 0.8235, 0.5968, 0.8242, 0.6142, 0.7696, 0.6242, 0.7787, 0.6287, 0.7743, 0.6204, 0.7634, 0.5968, 0.8242, 0.6112, 0.8235, 0.6114, 0.8164, 0.5972, 0.8157, 0.6253, 0.8811, 0.6341, 0.8673, 0.6281, 0.8627, 0.617, 0.8743, 0.6204, 0.7634, 0.6287, 0.7743, 0.6341, 0.771, 0.628, 0.7588, 0.5972, 0.8157, 0.6114, 0.8164, 0.6119, 0.8093, 0.5978, 0.8073, 0.617, 0.8743, 0.6281, 0.8627, 0.6231, 0.8572, 0.6106, 0.8665, 0.5978, 0.8073, 0.6119, 0.8093, 0.613, 0.8025, 0.5997, 0.7992, 0.6106, 0.8665, 0.6231, 0.8572, 0.6191, 0.8509, 0.6057, 0.8582, 0.5997, 0.7992, 0.613, 0.8025, 0.6148, 0.7959, 0.6018, 0.7912, 0.6057, 0.8582, 0.6191, 0.8509, 0.6159, 0.8444, 0.602, 0.8498, 0.6018, 0.7912, 0.6148, 0.7959, 0.6172, 0.7897, 0.6052, 0.7837, 0.289, 0.9232, 0.2939, 0.9212, 0.2885, 0.9194, 0.2838, 0.9232, 0.1527, 0.9267, 0.16, 0.9267, 0.16, 0.9215, 0.1527, 0.9215, 0.1527, 0.885, 0.16, 0.885, 0.16, 0.8798, 0.1527, 0.8798, 0.1527, 0.9215, 0.16, 0.9215, 0.16, 0.9163, 0.1527, 0.9163, 0.1527, 0.8798, 0.16, 0.8798, 0.16, 0.8746, 0.1527, 0.8746, 0.1527, 0.9163, 0.16, 0.9163, 0.16, 0.9111, 0.1527, 0.9111, 0.1527, 0.8746, 0.16, 0.8746, 0.16, 0.8694, 0.1527, 0.8694, 0.1527, 0.9111, 0.16, 0.9111, 0.16, 0.9059, 0.1527, 0.9059, 0.1527, 0.8694, 0.16, 0.8694, 0.16, 0.8642, 0.1527, 0.8642, 0.1527, 0.9059, 0.16, 0.9059, 0.16, 0.9007, 0.1527, 0.9007, 0.1527, 0.8642, 0.16, 0.8642, 0.16, 0.859, 0.1527, 0.859, 0.1527, 0.9007, 0.16, 0.9007, 0.16, 0.8955, 0.1527, 0.8955, 0.1527, 0.9372, 0.16, 0.9372, 0.16, 0.932, 0.1527, 0.932, 0.1527, 0.859, 0.16, 0.859, 0.16, 0.8537, 0.1527, 0.8537, 0.1527, 0.8955, 0.16, 0.8955, 0.16, 0.8902, 0.1527, 0.8902, 0.1527, 0.932, 0.16, 0.932, 0.16, 0.9267, 0.1527, 0.9267, 0.2843, 0.9005, 0.2891, 0.8967, 0.2838, 0.8967, 0.2789, 0.8987, 0.2769, 0.9116, 0.2801, 0.9057, 0.2752, 0.9024, 0.2731, 0.9073, 0.2904, 0.904, 0.2939, 0.8987, 0.2891, 0.8967, 0.2843, 0.9005, 0.2824, 0.9159, 0.2864, 0.91, 0.2801, 0.9057, 0.2769, 0.9116, 0.2959, 0.9083, 0.2977, 0.9025, 0.2939, 0.8987, 0.2904, 0.904, 0.2885, 0.9194, 0.2927, 0.9142, 0.2864, 0.91, 0.2824, 0.9159, 0.2997, 0.9126, 0.2997, 0.9073, 0.2977, 0.9025, 0.2959, 0.9083, 0.2939, 0.9212, 0.2976, 0.9175, 0.2927, 0.9142, 0.2885, 0.9194, 0.2801, 0.9057, 0.2843, 0.9005, 0.2789, 0.8987, 0.2752, 0.9024, 0.2751, 0.9175, 0.2769, 0.9116, 0.2731, 0.9073, 0.2731, 0.9126, 0.2864, 0.91, 0.2904, 0.904, 0.2843, 0.9005, 0.2801, 0.9057, 0.2789, 0.9212, 0.2824, 0.9159, 0.2769, 0.9116, 0.2751, 0.9175, 0.2927, 0.9142, 0.2959, 0.9083, 0.2904, 0.904, 0.2864, 0.91, 0.2838, 0.9232, 0.2885, 0.9194, 0.2824, 0.9159, 0.2789, 0.9212, 0.2976, 0.9175, 0.2997, 0.9126, 0.2959, 0.9083, 0.2927, 0.9142, 0.4872, 0.5695, 0.3466, 0.5695, 0.3461, 0.6027, 0.4867, 0.6027, 0.8724, 0.1831, 0.7049, 0.1831, 0.7049, 0.159, 0.8724, 0.159, 0.7907, 0.2399, 0.7275, 0.2405, 0.7275, 0.3237, 0.7907, 0.3231, 0.2112, 0.8433, 0.1737, 0.843, 0.1738, 0.901, 0.2112, 0.9013, 0.521, 0.893, 0.5102, 0.8929, 0.5099, 0.9238, 0.5207, 0.9239, 0.6086, 0.2891, 0.6094, 0.3371, 0.6229, 0.3371, 0.6229, 0.2891, 0.6229, 0.2891, 0.6229, 0.2455, 0.6075, 0.2303, 0.6086, 0.2891, 0.1737, 0.843, 0.2112, 0.8433, 0.2112, 0.7723, 0.1865, 0.7721, 0.1738, 0.7904, 0.1737, 0.843, 0.1646, 0.8431, 0.1646, 0.9011, 0.1738, 0.901, 0.1738, 0.901, 0.1847, 0.9198, 0.2112, 0.92, 0.2112, 0.9013, 0.6086, 0.2891, 0.6075, 0.2303, 0.5774, 0.2303, 0.5774, 0.2891, 0.4466, 0.9274, 0.4575, 0.9276, 0.458, 0.894, 0.4471, 0.8938, 0.6094, 0.3371, 0.6097, 0.3526, 0.6229, 0.3371, 0.4586, 0.9414, 0.4575, 0.9276, 0.4466, 0.9274, 0.4477, 0.9412, 0.5099, 0.9238, 0.5105, 0.941, 0.5213, 0.941, 0.5207, 0.9239, 0.1738, 0.7904, 0.1646, 0.7905, 0.1646, 0.8431, 0.1737, 0.843, 0.5774, 0.3371, 0.5774, 0.3526, 0.6097, 0.3526, 0.6094, 0.3371, 0.5774, 0.2891, 0.5774, 0.3371, 0.6094, 0.3371, 0.6086, 0.2891, 0.2112, 0.8433, 0.2112, 0.9013, 0.2487, 0.9017, 0.2486, 0.8437, 0.521, 0.893, 0.5213, 0.862, 0.5105, 0.862, 0.5102, 0.8929, 0.5463, 0.2891, 0.532, 0.2891, 0.532, 0.3372, 0.5455, 0.3372, 0.532, 0.2891, 0.5463, 0.2891, 0.5474, 0.2303, 0.532, 0.2456, 0.2486, 0.8437, 0.2487, 0.7911, 0.236, 0.7725, 0.2112, 0.7723, 0.2112, 0.8433, 0.4435, 0.9266, 0.4435, 0.8763, 0.4326, 0.8762, 0.4325, 0.9266, 0.2487, 0.9017, 0.2112, 0.9013, 0.2112, 0.92, 0.2378, 0.9203, 0.5463, 0.2891, 0.5774, 0.2891, 0.5774, 0.2303, 0.5474, 0.2303, 0.4477, 0.8601, 0.4471, 0.8938, 0.458, 0.894, 0.4586, 0.8603, 0.5455, 0.3372, 0.532, 0.3372, 0.5452, 0.3526, 0.4326, 0.8762, 0.4435, 0.8763, 0.4441, 0.8601, 0.4332, 0.8601, 0.4332, 0.9883, 0.4441, 0.9883, 0.4435, 0.9722, 0.4325, 0.9722, 0.4435, 0.9722, 0.4435, 0.9266, 0.4325, 0.9266, 0.4325, 0.9722, 0.5774, 0.3371, 0.5455, 0.3372, 0.5452, 0.3526, 0.5774, 0.3526, 0.5774, 0.2891, 0.5463, 0.2891, 0.5455, 0.3372, 0.5774, 0.3371])
me_cube_011.materials.append(mat_8_projector)
me_cube_011.update()

# ---- objects
ob_8_projector = bpy.data.objects.new('8_Projector', me_cube_011)

# ---- transforms, parenting, visibility, modifiers, constraints
ob_8_projector.location = (0.0, 0.0, 0.0)
_m = ob_8_projector.modifiers.new('Auto Smooth', 'NODES')
_m.node_group = ng_auto_smooth
_gi = [s.identifier for s in ng_auto_smooth.interface.items_tree if s.item_type == 'SOCKET' and s.in_out == 'INPUT']
_m[_gi[1]] = 0.4068  # Angle

# ---- collection membership
scene.collection.objects.link(ob_8_projector)

# ---- scene / render settings (as saved in the file)
scene.frame_start = 1; scene.frame_end = 250; scene.frame_set(1)
scene.render.engine = 'CYCLES'
scene.cycles.use_denoising = False
scene.cycles.sampling_pattern = 'TABULATED_SOBOL'
scene.cycles.use_light_tree = False
scene.cycles.max_bounces = 4
scene.cycles.diffuse_bounces = 1
scene.cycles.glossy_bounces = 1
scene.cycles.transmission_bounces = 4
scene.cycles.transparent_max_bounces = 4
scene.view_settings.view_transform = 'Standard'
bpy.context.view_layer.update()

# ---- added for rendering (the .blend has no active camera and no usable light): camera, sun
cam_auto = bpy.data.cameras.new('AutoCamera')
cam_auto.lens = 50.0
cam_auto.sensor_width = 36.0
cam_auto.clip_end = 1000.0
ob_auto_camera = bpy.data.objects.new('AutoCamera', cam_auto)
scene.collection.objects.link(ob_auto_camera)
ob_auto_camera.location = (1.72993, -2.02636, 2.18733)
ob_auto_camera.rotation_euler = (1.09748, -7.21219e-08, 0.694738)
scene.camera = ob_auto_camera
light_auto_sun = bpy.data.lights.new('AutoSun', 'SUN')
light_auto_sun.energy = 3.0
light_auto_sun.angle = 0.0523599
ob_auto_sun = bpy.data.objects.new('AutoSun', light_auto_sun)
scene.collection.objects.link(ob_auto_sun)
ob_auto_sun.rotation_euler = (0.872665, 0.174533, 0.523599)
bpy.context.view_layer.update()
